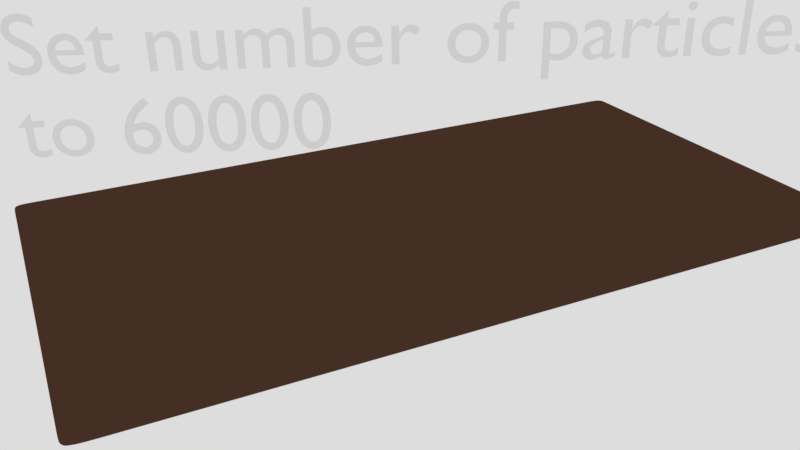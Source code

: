# Source: uploads_files_1957595_carpet.blend  (saved by Blender 2.79.0; exported with 4.5.12 LTS)
import bpy
from mathutils import Matrix  # noqa: F401  (used for matrix-valued properties, if any)

bpy.ops.wm.read_factory_settings(use_empty=True)
scene = bpy.context.scene
scene.name = 'Scene'

# ---- collections
col_collection_1 = bpy.data.collections.new('Collection 1'); scene.collection.children.link(col_collection_1)

# ---- materials (node trees are filled in below, after node groups)
mat_material_004 = bpy.data.materials.new('Material.004')
mat_material_004.alpha_threshold = 0.0
mat_material_004.roughness = 0.5
mat_material_004.line_color = (0.0, 0.0, 0.0, 1.0)
mat_hellbraune_fasern = bpy.data.materials.new('hellbraune fasern')
mat_hellbraune_fasern.alpha_threshold = 0.0
mat_hellbraune_fasern.diffuse_color = (0.5173, 0.4494, 0.3794, 1.0)
mat_hellbraune_fasern.roughness = 0.5
mat_hellbraune_fasern.line_color = (0.0, 0.0, 0.0, 1.0)

# ---- material node trees
mat_material_004.use_nodes = True; mat_material_004.node_tree.nodes.clear()
_N = mat_material_004.node_tree.nodes; _L = mat_material_004.node_tree.links
n0 = _N.new('ShaderNodeOutputMaterial'); n0.name = 'Material Output'; n0.location = (300, 300)
n1 = _N.new('ShaderNodeBsdfDiffuse'); n1.name = 'Diffuse BSDF'; n1.location = (10, 300)
n1.inputs[0].default_value = (0.07851, 0.03724, 0.02303, 1.0)
_L.new(n1.outputs[0], n0.inputs[0])
n0.is_active_output = True
mat_hellbraune_fasern.use_nodes = True; mat_hellbraune_fasern.node_tree.nodes.clear()
_N = mat_hellbraune_fasern.node_tree.nodes; _L = mat_hellbraune_fasern.node_tree.links
n0 = _N.new('ShaderNodeBsdfDiffuse'); n0.name = 'Diffuse BSDF'; n0.location = (10, 300)
n1 = _N.new('ShaderNodeBsdfAnisotropic'); n1.name = 'Glossy BSDF'; n1.location = (14, 169)
n1.distribution = 'BECKMANN'
n1.inputs[1].default_value = 0.6325
n2 = _N.new('ShaderNodeMixShader'); n2.name = 'Mix Shader'; n2.location = (357, 304)
n2.inputs[0].default_value = 0.1
n3 = _N.new('ShaderNodeAddShader'); n3.name = 'Add Shader'; n3.location = (584, 289)
n4 = _N.new('ShaderNodeValToRGB'); n4.name = 'ColorRamp'; n4.location = (-350, 365)
n4.width = 245
while len(n4.color_ramp.elements) > 1: n4.color_ramp.elements.remove(n4.color_ramp.elements[-1])
n4.color_ramp.elements[0].position = 0.02193; n4.color_ramp.elements[0].color = (0.0, 0.0, 0.0, 1.0)
_e = n4.color_ramp.elements.new(0.9956); _e.color = (0.7929, 0.6106, 0.4291, 1.0)
n5 = _N.new('ShaderNodeHairInfo'); n5.name = 'Hair Info'; n5.location = (-549, 339)
n6 = _N.new('ShaderNodeBsdfTranslucent'); n6.name = 'Translucent BSDF'; n6.location = (360, -17)
n7 = _N.new('ShaderNodeValToRGB'); n7.name = 'ColorRamp.001'; n7.location = (-359, 31)
n7.width = 245
while len(n7.color_ramp.elements) > 1: n7.color_ramp.elements.remove(n7.color_ramp.elements[-1])
n7.color_ramp.elements[0].position = 0.4575; n7.color_ramp.elements[0].color = (0.0, 0.0, 0.0, 1.0)
_e = n7.color_ramp.elements.new(1.0); _e.color = (1.0, 0.7863, 0.5788, 1.0)
n8 = _N.new('ShaderNodeBsdfTransparent'); n8.name = 'Transparent BSDF'; n8.location = (588, 144)
n9 = _N.new('ShaderNodeOutputMaterial'); n9.name = 'Material Output'; n9.location = (1004, 316)
n10 = _N.new('ShaderNodeMixShader'); n10.name = 'Mix Shader.001'; n10.location = (817, 279)
n11 = _N.new('ShaderNodeValToRGB'); n11.name = 'ColorRamp.002'; n11.location = (485, 545)
while len(n11.color_ramp.elements) > 1: n11.color_ramp.elements.remove(n11.color_ramp.elements[-1])
n11.color_ramp.elements[0].position = 0.9455; n11.color_ramp.elements[0].color = (0.0, 0.0, 0.0, 1.0)
_e = n11.color_ramp.elements.new(1.0); _e.color = (1.0, 1.0, 1.0, 1.0)
_L.new(n0.outputs[0], n2.inputs[1])
_L.new(n4.outputs[0], n0.inputs[0])
_L.new(n5.outputs[1], n4.inputs[0])
_L.new(n2.outputs[0], n3.inputs[0])
_L.new(n1.outputs[0], n2.inputs[2])
_L.new(n3.outputs[0], n10.inputs[1])
_L.new(n6.outputs[0], n3.inputs[1])
_L.new(n5.outputs[1], n7.inputs[0])
_L.new(n7.outputs[0], n6.inputs[0])
_L.new(n10.outputs[0], n9.inputs[0])
_L.new(n8.outputs[0], n10.inputs[2])
_L.new(n5.outputs[1], n11.inputs[0])
_L.new(n11.outputs[0], n10.inputs[0])
n9.is_active_output = True

# ---- world
world_world = bpy.data.worlds.new('World'); scene.world = world_world
world_world.color = (0.723, 0.723, 0.723)
world_world.use_sun_shadow = False
world_world.sun_shadow_jitter_overblur = 0.0
world_world.cycles.sampling_method = 'MANUAL'

# ---- cameras
cam_camera = bpy.data.cameras.new('Camera')
cam_camera.clip_end = 100.0
cam_camera.lens = 35.0
cam_camera.sensor_width = 32.0
cam_camera.sensor_height = 18.0
cam_camera.ortho_scale = 7.314
cam_camera.dof.focus_distance = 0.0

# ---- lights
light_lamp = bpy.data.lights.new('Lamp', 'POINT')
light_lamp.transmission_factor = 0.0
light_lamp.cutoff_distance = 30.0
light_lamp.energy = 100.0
light_lamp.shadow_buffer_clip_start = 1.001
light_lamp.shadow_soft_size = 0.1
light_lamp.shadow_maximum_resolution = 0.006
light_lamp.use_absolute_resolution = True

# ---- meshes
me_plane_005 = bpy.data.meshes.new('Plane.005')
me_plane_005.from_pydata([(1.0, -1.0, 0.0), (-1.0, -1.0, 0.0), (1.0, 1.0, 0.0), (-1.0, 1.0, 0.0), (0.9512, -1.0, 0.0), (0.9024, -1.0, 0.0), (0.8537, -1.0, 0.0), (0.8049, -1.0, 0.0), (0.7561, -1.0, 0.0), (0.7073, -1.0, 0.0), (0.6585, -1.0, 0.0), (0.6098, -1.0, 0.0), (0.561, -1.0, 0.0), (0.5122, -1.0, 0.0), (0.4634, -1.0, 0.0), (0.4146, -1.0, 0.0), (0.3659, -1.0, 0.0), (0.3171, -1.0, 0.0), (0.2683, -1.0, 0.0), (0.2195, -1.0, 0.0), (0.1707, -1.0, 0.0), (0.122, -1.0, 0.0), (0.07317, -1.0, 0.0), (0.02439, -1.0, 0.0), (-0.02439, -1.0, 0.0), (-0.07317, -1.0, 0.0), (-0.122, -1.0, 0.0), (-0.1707, -1.0, 0.0), (-0.2195, -1.0, 0.0), (-0.2683, -1.0, 0.0), (-0.3171, -1.0, 0.0), (-0.3659, -1.0, 0.0), (-0.4146, -1.0, 0.0), (-0.4634, -1.0, 0.0), (-0.5122, -1.0, 0.0), (-0.561, -1.0, 0.0), (-0.6098, -1.0, 0.0), (-0.6585, -1.0, 0.0), (-0.7073, -1.0, 0.0), (-0.7561, -1.0, 0.0), (-0.8049, -1.0, 0.0), (-0.8537, -1.0, 0.0), (-0.9024, -1.0, 0.0), (-0.9512, -1.0, 0.0), (0.9512, 1.0, 0.0), (0.9024, 1.0, 0.0), (0.8537, 1.0, 0.0), (0.8049, 1.0, 0.0), (0.7561, 1.0, 0.0), (0.7073, 1.0, 0.0), (0.6585, 1.0, 0.0), (0.6098, 1.0, 0.0), (0.561, 1.0, 0.0), (0.5122, 1.0, 0.0), (0.4634, 1.0, 0.0), (0.4146, 1.0, 0.0), (0.3659, 1.0, 0.0), (0.3171, 1.0, 0.0), (0.2683, 1.0, 0.0), (0.2195, 1.0, 0.0), (0.1707, 1.0, 0.0), (0.122, 1.0, 0.0), (0.07317, 1.0, 0.0), (0.02439, 1.0, 0.0), (-0.02439, 1.0, 0.0), (-0.07317, 1.0, 0.0), (-0.122, 1.0, 0.0), (-0.1707, 1.0, 0.0), (-0.2195, 1.0, 0.0), (-0.2683, 1.0, 0.0), (-0.3171, 1.0, 0.0), (-0.3659, 1.0, 0.0), (-0.4146, 1.0, 0.0), (-0.4634, 1.0, 0.0), (-0.5122, 1.0, 0.0), (-0.561, 1.0, 0.0), (-0.6098, 1.0, 0.0), (-0.6585, 1.0, 0.0), (-0.7073, 1.0, 0.0), (-0.7561, 1.0, 0.0), (-0.8049, 1.0, 0.0), (-0.8537, 1.0, 0.0), (-0.9024, 1.0, 0.0), (-0.9512, 1.0, 0.0), (-1.0, 0.9512, 0.0), (-1.0, 0.9024, 0.0), (-1.0, 0.8537, 0.0), (-1.0, 0.8049, 0.0), (-1.0, 0.7561, 0.0), (-1.0, 0.7073, 0.0), (-1.0, 0.6585, 0.0), (-1.0, 0.6098, 0.0), (-1.0, 0.561, 0.0), (-1.0, 0.5122, 0.0), (-1.0, 0.4634, 0.0), (-1.0, 0.4146, 0.0), (-1.0, 0.3659, 0.0), (-1.0, 0.3171, 0.0), (-1.0, 0.2683, 0.0), (-1.0, 0.2195, 0.0), (-1.0, 0.1707, 0.0), (-1.0, 0.122, 0.0), (-1.0, 0.07317, 0.0), (-1.0, 0.02439, 0.0), (-1.0, -0.02439, 0.0), (-1.0, -0.07317, 0.0), (-1.0, -0.122, 0.0), (-1.0, -0.1707, 0.0), (-1.0, -0.2195, 0.0), (-1.0, -0.2683, 0.0), (-1.0, -0.3171, 0.0), (-1.0, -0.3659, 0.0), (-1.0, -0.4146, 0.0), (-1.0, -0.4634, 0.0), (-1.0, -0.5122, 0.0), (-1.0, -0.561, 0.0), (-1.0, -0.6098, 0.0), (-1.0, -0.6585, 0.0), (-1.0, -0.7073, 0.0), (-1.0, -0.7561, 0.0), (-1.0, -0.8049, 0.0), (-1.0, -0.8537, 0.0), (-1.0, -0.9024, 0.0), (-1.0, -0.9512, 0.0), (1.0, -0.9512, 0.0), (1.0, -0.9024, 0.0), (1.0, -0.8537, 0.0), (1.0, -0.8049, 0.0), (1.0, -0.7561, 0.0), (1.0, -0.7073, 0.0), (1.0, -0.6585, 0.0), (1.0, -0.6098, 0.0), (1.0, -0.561, 0.0), (1.0, -0.5122, 0.0), (1.0, -0.4634, 0.0), (1.0, -0.4146, 0.0), (1.0, -0.3659, 0.0), (1.0, -0.3171, 0.0), (1.0, -0.2683, 0.0), (1.0, -0.2195, 0.0), (1.0, -0.1707, 0.0), (1.0, -0.122, 0.0), (1.0, -0.07317, 0.0), (1.0, -0.02439, 0.0), (1.0, 0.02439, 0.0), (1.0, 0.07317, 0.0), (1.0, 0.122, 0.0), (1.0, 0.1707, 0.0), (1.0, 0.2195, 0.0), (1.0, 0.2683, 0.0), (1.0, 0.3171, 0.0), (1.0, 0.3659, 0.0), (1.0, 0.4146, 0.0), (1.0, 0.4634, 0.0), (1.0, 0.5122, 0.0), (1.0, 0.561, 0.0), (1.0, 0.6098, 0.0), (1.0, 0.6585, 0.0), (1.0, 0.7073, 0.0), (1.0, 0.7561, 0.0), (1.0, 0.8049, 0.0), (1.0, 0.8537, 0.0), (1.0, 0.9024, 0.0), (1.0, 0.9512, 0.0), (-0.9512, -0.9512, 0.01384), (-0.9512, -0.9024, 0.01384), (-0.9512, -0.8537, 0.01384), (-0.9512, -0.8049, 0.01384), (-0.9512, -0.7561, 0.01384), (-0.9512, -0.7073, 0.01384), (-0.9512, -0.6585, 0.01384), (-0.9512, -0.6098, 0.01384), (-0.9512, -0.561, 0.01384), (-0.9512, -0.5122, 0.01384), (-0.9512, -0.4634, 0.01384), (-0.9512, -0.4146, 0.01384), (-0.9512, -0.3659, 0.01384), (-0.9512, -0.3171, 0.01384), (-0.9512, -0.2683, 0.01384), (-0.9512, -0.2195, 0.01384), (-0.9512, -0.1707, 0.01384), (-0.9512, -0.122, 0.01384), (-0.9512, -0.07317, 0.01384), (-0.9512, -0.02439, 0.01384), (-0.9512, 0.02439, 0.01384), (-0.9512, 0.07317, 0.01384), (-0.9512, 0.122, 0.01384), (-0.9512, 0.1707, 0.01384), (-0.9512, 0.2195, 0.01384), (-0.9512, 0.2683, 0.01384), (-0.9512, 0.3171, 0.01384), (-0.9512, 0.3659, 0.01384), (-0.9512, 0.4146, 0.01384), (-0.9512, 0.4634, 0.01384), (-0.9512, 0.5122, 0.01384), (-0.9512, 0.561, 0.01384), (-0.9512, 0.6098, 0.01384), (-0.9512, 0.6585, 0.01384), (-0.9512, 0.7073, 0.01384), (-0.9512, 0.7561, 0.01384), (-0.9512, 0.8049, 0.01384), (-0.9512, 0.8537, 0.01384), (-0.9512, 0.9024, 0.01384), (-0.9512, 0.9512, 0.01384), (-0.9024, -0.9512, 0.01384), (-0.9024, -0.9024, 0.01384), (-0.9024, -0.8537, 0.01384), (-0.9024, -0.8049, 0.01384), (-0.9024, -0.7561, 0.01384), (-0.9024, -0.7073, 0.01384), (-0.9024, -0.6585, 0.01384), (-0.9024, -0.6098, 0.01384), (-0.9024, -0.561, 0.01384), (-0.9024, -0.5122, 0.01384), (-0.9024, -0.4634, 0.01384), (-0.9024, -0.4146, 0.01384), (-0.9024, -0.3659, 0.01384), (-0.9024, -0.3171, 0.01384), (-0.9024, -0.2683, 0.01384), (-0.9024, -0.2195, 0.01384), (-0.9024, -0.1707, 0.01384), (-0.9024, -0.122, 0.01384), (-0.9024, -0.07317, 0.01384), (-0.9024, -0.02439, 0.01384), (-0.9024, 0.02439, 0.01384), (-0.9024, 0.07317, 0.01384), (-0.9024, 0.122, 0.01384), (-0.9024, 0.1707, 0.01384), (-0.9024, 0.2195, 0.01384), (-0.9024, 0.2683, 0.01384), (-0.9024, 0.3171, 0.01384), (-0.9024, 0.3659, 0.01384), (-0.9024, 0.4146, 0.01384), (-0.9024, 0.4634, 0.01384), (-0.9024, 0.5122, 0.01384), (-0.9024, 0.561, 0.01384), (-0.9024, 0.6098, 0.01384), (-0.9024, 0.6585, 0.01384), (-0.9024, 0.7073, 0.01384), (-0.9024, 0.7561, 0.01384), (-0.9024, 0.8049, 0.01384), (-0.9024, 0.8537, 0.01384), (-0.9024, 0.9024, 0.01384), (-0.9024, 0.9512, 0.01384), (-0.8537, -0.9512, 0.01384), (-0.8537, -0.9024, 0.01384), (-0.8537, -0.8537, 0.01384), (-0.8537, -0.8049, 0.01384), (-0.8537, -0.7561, 0.01384), (-0.8537, -0.7073, 0.01384), (-0.8537, -0.6585, 0.01384), (-0.8537, -0.6098, 0.01384), (-0.8537, -0.561, 0.01384), (-0.8537, -0.5122, 0.01384), (-0.8537, -0.4634, 0.01384), (-0.8537, -0.4146, 0.01384), (-0.8537, -0.3659, 0.01384), (-0.8537, -0.3171, 0.01384), (-0.8537, -0.2683, 0.01384), (-0.8537, -0.2195, 0.01384), (-0.8537, -0.1707, 0.01384), (-0.8537, -0.122, 0.01384), (-0.8537, -0.07317, 0.01384), (-0.8537, -0.02439, 0.01384), (-0.8537, 0.02439, 0.01384), (-0.8537, 0.07317, 0.01384), (-0.8537, 0.122, 0.01384), (-0.8537, 0.1707, 0.01384), (-0.8537, 0.2195, 0.01384), (-0.8537, 0.2683, 0.01384), (-0.8537, 0.3171, 0.01384), (-0.8537, 0.3659, 0.01384), (-0.8537, 0.4146, 0.01384), (-0.8537, 0.4634, 0.01384), (-0.8537, 0.5122, 0.01384), (-0.8537, 0.561, 0.01384), (-0.8537, 0.6098, 0.01384), (-0.8537, 0.6585, 0.01384), (-0.8537, 0.7073, 0.01384), (-0.8537, 0.7561, 0.01384), (-0.8537, 0.8049, 0.01384), (-0.8537, 0.8537, 0.01384), (-0.8537, 0.9024, 0.01384), (-0.8537, 0.9512, 0.01384), (-0.8049, -0.9512, 0.01384), (-0.8049, -0.9024, 0.01384), (-0.8049, -0.8537, 0.01384), (-0.8049, -0.8049, 0.01384), (-0.8049, -0.7561, 0.01384), (-0.8049, -0.7073, 0.01384), (-0.8049, -0.6585, 0.01384), (-0.8049, -0.6098, 0.01384), (-0.8049, -0.561, 0.01384), (-0.8049, -0.5122, 0.01384), (-0.8049, -0.4634, 0.01384), (-0.8049, -0.4146, 0.01384), (-0.8049, -0.3659, 0.01384), (-0.8049, -0.3171, 0.01384), (-0.8049, -0.2683, 0.01384), (-0.8049, -0.2195, 0.01384), (-0.8049, -0.1707, 0.01384), (-0.8049, -0.122, 0.01384), (-0.8049, -0.07317, 0.01384), (-0.8049, -0.02439, 0.01384), (-0.8049, 0.02439, 0.01384), (-0.8049, 0.07317, 0.01384), (-0.8049, 0.122, 0.01384), (-0.8049, 0.1707, 0.01384), (-0.8049, 0.2195, 0.01384), (-0.8049, 0.2683, 0.01384), (-0.8049, 0.3171, 0.01384), (-0.8049, 0.3659, 0.01384), (-0.8049, 0.4146, 0.01384), (-0.8049, 0.4634, 0.01384), (-0.8049, 0.5122, 0.01384), (-0.8049, 0.561, 0.01384), (-0.8049, 0.6098, 0.01384), (-0.8049, 0.6585, 0.01384), (-0.8049, 0.7073, 0.01384), (-0.8049, 0.7561, 0.01384), (-0.8049, 0.8049, 0.01384), (-0.8049, 0.8537, 0.01384), (-0.8049, 0.9024, 0.01384), (-0.8049, 0.9512, 0.01384), (-0.7561, -0.9512, 0.01384), (-0.7561, -0.9024, 0.01384), (-0.7561, -0.8537, 0.01384), (-0.7561, -0.8049, 0.01384), (-0.7561, -0.7561, 0.01384), (-0.7561, -0.7073, 0.01384), (-0.7561, -0.6585, 0.01384), (-0.7561, -0.6098, 0.01384), (-0.7561, -0.561, 0.01384), (-0.7561, -0.5122, 0.01384), (-0.7561, -0.4634, 0.01384), (-0.7561, -0.4146, 0.01384), (-0.7561, -0.3659, 0.01384), (-0.7561, -0.3171, 0.01384), (-0.7561, -0.2683, 0.01384), (-0.7561, -0.2195, 0.01384), (-0.7561, -0.1707, 0.01384), (-0.7561, -0.122, 0.01384), (-0.7561, -0.07317, 0.01384), (-0.7561, -0.02439, 0.01384), (-0.7561, 0.02439, 0.01384), (-0.7561, 0.07317, 0.01384), (-0.7561, 0.122, 0.01384), (-0.7561, 0.1707, 0.01384), (-0.7561, 0.2195, 0.01384), (-0.7561, 0.2683, 0.01384), (-0.7561, 0.3171, 0.01384), (-0.7561, 0.3659, 0.01384), (-0.7561, 0.4146, 0.01384), (-0.7561, 0.4634, 0.01384), (-0.7561, 0.5122, 0.01384), (-0.7561, 0.561, 0.01384), (-0.7561, 0.6098, 0.01384), (-0.7561, 0.6585, 0.01384), (-0.7561, 0.7073, 0.01384), (-0.7561, 0.7561, 0.01384), (-0.7561, 0.8049, 0.01384), (-0.7561, 0.8537, 0.01384), (-0.7561, 0.9024, 0.01384), (-0.7561, 0.9512, 0.01384), (-0.7073, -0.9512, 0.01384), (-0.7073, -0.9024, 0.01384), (-0.7073, -0.8537, 0.01384), (-0.7073, -0.8049, 0.01384), (-0.7073, -0.7561, 0.01384), (-0.7073, -0.7073, 0.01384), (-0.7073, -0.6585, 0.01384), (-0.7073, -0.6098, 0.01384), (-0.7073, -0.561, 0.01384), (-0.7073, -0.5122, 0.01384), (-0.7073, -0.4634, 0.01384), (-0.7073, -0.4146, 0.01384), (-0.7073, -0.3659, 0.01384), (-0.7073, -0.3171, 0.01384), (-0.7073, -0.2683, 0.01384), (-0.7073, -0.2195, 0.01384), (-0.7073, -0.1707, 0.01384), (-0.7073, -0.122, 0.01384), (-0.7073, -0.07317, 0.01384), (-0.7073, -0.02439, 0.01384), (-0.7073, 0.02439, 0.01384), (-0.7073, 0.07317, 0.01384), (-0.7073, 0.122, 0.01384), (-0.7073, 0.1707, 0.01384), (-0.7073, 0.2195, 0.01384), (-0.7073, 0.2683, 0.01384), (-0.7073, 0.3171, 0.01384), (-0.7073, 0.3659, 0.01384), (-0.7073, 0.4146, 0.01384), (-0.7073, 0.4634, 0.01384), (-0.7073, 0.5122, 0.01384), (-0.7073, 0.561, 0.01384), (-0.7073, 0.6098, 0.01384), (-0.7073, 0.6585, 0.01384), (-0.7073, 0.7073, 0.01384), (-0.7073, 0.7561, 0.01384), (-0.7073, 0.8049, 0.01384), (-0.7073, 0.8537, 0.01384), (-0.7073, 0.9024, 0.01384), (-0.7073, 0.9512, 0.01384), (-0.6585, -0.9512, 0.01384), (-0.6585, -0.9024, 0.01384), (-0.6585, -0.8537, 0.01384), (-0.6585, -0.8049, 0.01384), (-0.6585, -0.7561, 0.01384), (-0.6585, -0.7073, 0.01384), (-0.6585, -0.6585, 0.01384), (-0.6585, -0.6098, 0.01384), (-0.6585, -0.561, 0.01384), (-0.6585, -0.5122, 0.01384), (-0.6585, -0.4634, 0.01384), (-0.6585, -0.4146, 0.01384), (-0.6585, -0.3659, 0.01384), (-0.6585, -0.3171, 0.01384), (-0.6585, -0.2683, 0.01384), (-0.6585, -0.2195, 0.01384), (-0.6585, -0.1707, 0.01384), (-0.6585, -0.122, 0.01384), (-0.6585, -0.07317, 0.01384), (-0.6585, -0.02439, 0.01384), (-0.6585, 0.02439, 0.01384), (-0.6585, 0.07317, 0.01384), (-0.6585, 0.122, 0.01384), (-0.6585, 0.1707, 0.01384), (-0.6585, 0.2195, 0.01384), (-0.6585, 0.2683, 0.01384), (-0.6585, 0.3171, 0.01384), (-0.6585, 0.3659, 0.01384), (-0.6585, 0.4146, 0.01384), (-0.6585, 0.4634, 0.01384), (-0.6585, 0.5122, 0.01384), (-0.6585, 0.561, 0.01384), (-0.6585, 0.6098, 0.01384), (-0.6585, 0.6585, 0.01384), (-0.6585, 0.7073, 0.01384), (-0.6585, 0.7561, 0.01384), (-0.6585, 0.8049, 0.01384), (-0.6585, 0.8537, 0.01384), (-0.6585, 0.9024, 0.01384), (-0.6585, 0.9512, 0.01384), (-0.6098, -0.9512, 0.01384), (-0.6098, -0.9024, 0.01384), (-0.6098, -0.8537, 0.01384), (-0.6098, -0.8049, 0.01384), (-0.6098, -0.7561, 0.01384), (-0.6098, -0.7073, 0.01384), (-0.6098, -0.6585, 0.01384), (-0.6098, -0.6098, 0.01384), (-0.6098, -0.561, 0.01384), (-0.6098, -0.5122, 0.01384), (-0.6098, -0.4634, 0.01384), (-0.6098, -0.4146, 0.01384), (-0.6098, -0.3659, 0.01384), (-0.6098, -0.3171, 0.01384), (-0.6098, -0.2683, 0.01384), (-0.6098, -0.2195, 0.01384), (-0.6098, -0.1707, 0.01384), (-0.6098, -0.122, 0.01384), (-0.6098, -0.07317, 0.01384), (-0.6098, -0.02439, 0.01384), (-0.6098, 0.02439, 0.01384), (-0.6098, 0.07317, 0.01384), (-0.6098, 0.122, 0.01384), (-0.6098, 0.1707, 0.01384), (-0.6098, 0.2195, 0.01384), (-0.6098, 0.2683, 0.01384), (-0.6098, 0.3171, 0.01384), (-0.6098, 0.3659, 0.01384), (-0.6098, 0.4146, 0.01384), (-0.6098, 0.4634, 0.01384), (-0.6098, 0.5122, 0.01384), (-0.6098, 0.561, 0.01384), (-0.6098, 0.6098, 0.01384), (-0.6098, 0.6585, 0.01384), (-0.6098, 0.7073, 0.01384), (-0.6098, 0.7561, 0.01384), (-0.6098, 0.8049, 0.01384), (-0.6098, 0.8537, 0.01384), (-0.6098, 0.9024, 0.01384), (-0.6098, 0.9512, 0.01384), (-0.561, -0.9512, 0.01384), (-0.561, -0.9024, 0.01384), (-0.561, -0.8537, 0.01384), (-0.561, -0.8049, 0.01384), (-0.561, -0.7561, 0.01384), (-0.561, -0.7073, 0.01384), (-0.561, -0.6585, 0.01384), (-0.561, -0.6098, 0.01384), (-0.561, -0.561, 0.01384), (-0.561, -0.5122, 0.01384), (-0.561, -0.4634, 0.01384), (-0.561, -0.4146, 0.01384), (-0.561, -0.3659, 0.01384), (-0.561, -0.3171, 0.01384), (-0.561, -0.2683, 0.01384), (-0.561, -0.2195, 0.01384), (-0.561, -0.1707, 0.01384), (-0.561, -0.122, 0.01384), (-0.561, -0.07317, 0.01384), (-0.561, -0.02439, 0.01384), (-0.561, 0.02439, 0.01384), (-0.561, 0.07317, 0.01384), (-0.561, 0.122, 0.01384), (-0.561, 0.1707, 0.01384), (-0.561, 0.2195, 0.01384), (-0.561, 0.2683, 0.01384), (-0.561, 0.3171, 0.01384), (-0.561, 0.3659, 0.01384), (-0.561, 0.4146, 0.01384), (-0.561, 0.4634, 0.01384), (-0.561, 0.5122, 0.01384), (-0.561, 0.561, 0.01384), (-0.561, 0.6098, 0.01384), (-0.561, 0.6585, 0.01384), (-0.561, 0.7073, 0.01384), (-0.561, 0.7561, 0.01384), (-0.561, 0.8049, 0.01384), (-0.561, 0.8537, 0.01384), (-0.561, 0.9024, 0.01384), (-0.561, 0.9512, 0.01384), (-0.5122, -0.9512, 0.01384), (-0.5122, -0.9024, 0.01384), (-0.5122, -0.8537, 0.01384), (-0.5122, -0.8049, 0.01384), (-0.5122, -0.7561, 0.01384), (-0.5122, -0.7073, 0.01384), (-0.5122, -0.6585, 0.01384), (-0.5122, -0.6098, 0.01384), (-0.5122, -0.561, 0.01384), (-0.5122, -0.5122, 0.01384), (-0.5122, -0.4634, 0.01384), (-0.5122, -0.4146, 0.01384), (-0.5122, -0.3659, 0.01384), (-0.5122, -0.3171, 0.01384), (-0.5122, -0.2683, 0.01384), (-0.5122, -0.2195, 0.01384), (-0.5122, -0.1707, 0.01384), (-0.5122, -0.122, 0.01384), (-0.5122, -0.07317, 0.01384), (-0.5122, -0.02439, 0.01384), (-0.5122, 0.02439, 0.01384), (-0.5122, 0.07317, 0.01384), (-0.5122, 0.122, 0.01384), (-0.5122, 0.1707, 0.01384), (-0.5122, 0.2195, 0.01384), (-0.5122, 0.2683, 0.01384), (-0.5122, 0.3171, 0.01384), (-0.5122, 0.3659, 0.01384), (-0.5122, 0.4146, 0.01384), (-0.5122, 0.4634, 0.01384), (-0.5122, 0.5122, 0.01384), (-0.5122, 0.561, 0.01384), (-0.5122, 0.6098, 0.01384), (-0.5122, 0.6585, 0.01384), (-0.5122, 0.7073, 0.01384), (-0.5122, 0.7561, 0.01384), (-0.5122, 0.8049, 0.01384), (-0.5122, 0.8537, 0.01384), (-0.5122, 0.9024, 0.01384), (-0.5122, 0.9512, 0.01384), (-0.4634, -0.9512, 0.01384), (-0.4634, -0.9024, 0.01384), (-0.4634, -0.8537, 0.01384), (-0.4634, -0.8049, 0.01384), (-0.4634, -0.7561, 0.01384), (-0.4634, -0.7073, 0.01384), (-0.4634, -0.6585, 0.01384), (-0.4634, -0.6098, 0.01384), (-0.4634, -0.561, 0.01384), (-0.4634, -0.5122, 0.01384), (-0.4634, -0.4634, 0.01384), (-0.4634, -0.4146, 0.01384), (-0.4634, -0.3659, 0.01384), (-0.4634, -0.3171, 0.01384), (-0.4634, -0.2683, 0.01384), (-0.4634, -0.2195, 0.01384), (-0.4634, -0.1707, 0.01384), (-0.4634, -0.122, 0.01384), (-0.4634, -0.07317, 0.01384), (-0.4634, -0.02439, 0.01384), (-0.4634, 0.02439, 0.01384), (-0.4634, 0.07317, 0.01384), (-0.4634, 0.122, 0.01384), (-0.4634, 0.1707, 0.01384), (-0.4634, 0.2195, 0.01384), (-0.4634, 0.2683, 0.01384), (-0.4634, 0.3171, 0.01384), (-0.4634, 0.3659, 0.01384), (-0.4634, 0.4146, 0.01384), (-0.4634, 0.4634, 0.01384), (-0.4634, 0.5122, 0.01384), (-0.4634, 0.561, 0.01384), (-0.4634, 0.6098, 0.01384), (-0.4634, 0.6585, 0.01384), (-0.4634, 0.7073, 0.01384), (-0.4634, 0.7561, 0.01384), (-0.4634, 0.8049, 0.01384), (-0.4634, 0.8537, 0.01384), (-0.4634, 0.9024, 0.01384), (-0.4634, 0.9512, 0.01384), (-0.4146, -0.9512, 0.01384), (-0.4146, -0.9024, 0.01384), (-0.4146, -0.8537, 0.01384), (-0.4146, -0.8049, 0.01384), (-0.4146, -0.7561, 0.01384), (-0.4146, -0.7073, 0.01384), (-0.4146, -0.6585, 0.01384), (-0.4146, -0.6098, 0.01384), (-0.4146, -0.561, 0.01384), (-0.4146, -0.5122, 0.01384), (-0.4146, -0.4634, 0.01384), (-0.4146, -0.4146, 0.01384), (-0.4146, -0.3659, 0.01384), (-0.4146, -0.3171, 0.01384), (-0.4146, -0.2683, 0.01384), (-0.4146, -0.2195, 0.01384), (-0.4146, -0.1707, 0.01384), (-0.4146, -0.122, 0.01384), (-0.4146, -0.07317, 0.01384), (-0.4146, -0.02439, 0.01384), (-0.4146, 0.02439, 0.01384), (-0.4146, 0.07317, 0.01384), (-0.4146, 0.122, 0.01384), (-0.4146, 0.1707, 0.01384), (-0.4146, 0.2195, 0.01384), (-0.4146, 0.2683, 0.01384), (-0.4146, 0.3171, 0.01384), (-0.4146, 0.3659, 0.01384), (-0.4146, 0.4146, 0.01384), (-0.4146, 0.4634, 0.01384), (-0.4146, 0.5122, 0.01384), (-0.4146, 0.561, 0.01384), (-0.4146, 0.6098, 0.01384), (-0.4146, 0.6585, 0.01384), (-0.4146, 0.7073, 0.01384), (-0.4146, 0.7561, 0.01384), (-0.4146, 0.8049, 0.01384), (-0.4146, 0.8537, 0.01384), (-0.4146, 0.9024, 0.01384), (-0.4146, 0.9512, 0.01384), (-0.3659, -0.9512, 0.01384), (-0.3659, -0.9024, 0.01384), (-0.3659, -0.8537, 0.01384), (-0.3659, -0.8049, 0.01384), (-0.3659, -0.7561, 0.01384), (-0.3659, -0.7073, 0.01384), (-0.3659, -0.6585, 0.01384), (-0.3659, -0.6098, 0.01384), (-0.3659, -0.561, 0.01384), (-0.3659, -0.5122, 0.01384), (-0.3659, -0.4634, 0.01384), (-0.3659, -0.4146, 0.01384), (-0.3659, -0.3659, 0.01384), (-0.3659, -0.3171, 0.01384), (-0.3659, -0.2683, 0.01384), (-0.3659, -0.2195, 0.01384), (-0.3659, -0.1707, 0.01384), (-0.3659, -0.122, 0.01384), (-0.3659, -0.07317, 0.01384), (-0.3659, -0.02439, 0.01384), (-0.3659, 0.02439, 0.01384), (-0.3659, 0.07317, 0.01384), (-0.3659, 0.122, 0.01384), (-0.3659, 0.1707, 0.01384), (-0.3659, 0.2195, 0.01384), (-0.3659, 0.2683, 0.01384), (-0.3659, 0.3171, 0.01384), (-0.3659, 0.3659, 0.01384), (-0.3659, 0.4146, 0.01384), (-0.3659, 0.4634, 0.01384), (-0.3659, 0.5122, 0.01384), (-0.3659, 0.561, 0.01384), (-0.3659, 0.6098, 0.01384), (-0.3659, 0.6585, 0.01384), (-0.3659, 0.7073, 0.01384), (-0.3659, 0.7561, 0.01384), (-0.3659, 0.8049, 0.01384), (-0.3659, 0.8537, 0.01384), (-0.3659, 0.9024, 0.01384), (-0.3659, 0.9512, 0.01384), (-0.3171, -0.9512, 0.01384), (-0.3171, -0.9024, 0.01384), (-0.3171, -0.8537, 0.01384), (-0.3171, -0.8049, 0.01384), (-0.3171, -0.7561, 0.01384), (-0.3171, -0.7073, 0.01384), (-0.3171, -0.6585, 0.01384), (-0.3171, -0.6098, 0.01384), (-0.3171, -0.561, 0.01384), (-0.3171, -0.5122, 0.01384), (-0.3171, -0.4634, 0.01384), (-0.3171, -0.4146, 0.01384), (-0.3171, -0.3659, 0.01384), (-0.3171, -0.3171, 0.01384), (-0.3171, -0.2683, 0.01384), (-0.3171, -0.2195, 0.01384), (-0.3171, -0.1707, 0.01384), (-0.3171, -0.122, 0.01384), (-0.3171, -0.07317, 0.01384), (-0.3171, -0.02439, 0.01384), (-0.3171, 0.02439, 0.01384), (-0.3171, 0.07317, 0.01384), (-0.3171, 0.122, 0.01384), (-0.3171, 0.1707, 0.01384), (-0.3171, 0.2195, 0.01384), (-0.3171, 0.2683, 0.01384), (-0.3171, 0.3171, 0.01384), (-0.3171, 0.3659, 0.01384), (-0.3171, 0.4146, 0.01384), (-0.3171, 0.4634, 0.01384), (-0.3171, 0.5122, 0.01384), (-0.3171, 0.561, 0.01384), (-0.3171, 0.6098, 0.01384), (-0.3171, 0.6585, 0.01384), (-0.3171, 0.7073, 0.01384), (-0.3171, 0.7561, 0.01384), (-0.3171, 0.8049, 0.01384), (-0.3171, 0.8537, 0.01384), (-0.3171, 0.9024, 0.01384), (-0.3171, 0.9512, 0.01384), (-0.2683, -0.9512, 0.01384), (-0.2683, -0.9024, 0.01384), (-0.2683, -0.8537, 0.01384), (-0.2683, -0.8049, 0.01384), (-0.2683, -0.7561, 0.01384), (-0.2683, -0.7073, 0.01384), (-0.2683, -0.6585, 0.01384), (-0.2683, -0.6098, 0.01384), (-0.2683, -0.561, 0.01384), (-0.2683, -0.5122, 0.01384), (-0.2683, -0.4634, 0.01384), (-0.2683, -0.4146, 0.01384), (-0.2683, -0.3659, 0.01384), (-0.2683, -0.3171, 0.01384), (-0.2683, -0.2683, 0.01384), (-0.2683, -0.2195, 0.01384), (-0.2683, -0.1707, 0.01384), (-0.2683, -0.122, 0.01384), (-0.2683, -0.07317, 0.01384), (-0.2683, -0.02439, 0.01384), (-0.2683, 0.02439, 0.01384), (-0.2683, 0.07317, 0.01384), (-0.2683, 0.122, 0.01384), (-0.2683, 0.1707, 0.01384), (-0.2683, 0.2195, 0.01384), (-0.2683, 0.2683, 0.01384), (-0.2683, 0.3171, 0.01384), (-0.2683, 0.3659, 0.01384), (-0.2683, 0.4146, 0.01384), (-0.2683, 0.4634, 0.01384), (-0.2683, 0.5122, 0.01384), (-0.2683, 0.561, 0.01384), (-0.2683, 0.6098, 0.01384), (-0.2683, 0.6585, 0.01384), (-0.2683, 0.7073, 0.01384), (-0.2683, 0.7561, 0.01384), (-0.2683, 0.8049, 0.01384), (-0.2683, 0.8537, 0.01384), (-0.2683, 0.9024, 0.01384), (-0.2683, 0.9512, 0.01384), (-0.2195, -0.9512, 0.01384), (-0.2195, -0.9024, 0.01384), (-0.2195, -0.8537, 0.01384), (-0.2195, -0.8049, 0.01384), (-0.2195, -0.7561, 0.01384), (-0.2195, -0.7073, 0.01384), (-0.2195, -0.6585, 0.01384), (-0.2195, -0.6098, 0.01384), (-0.2195, -0.561, 0.01384), (-0.2195, -0.5122, 0.01384), (-0.2195, -0.4634, 0.01384), (-0.2195, -0.4146, 0.01384), (-0.2195, -0.3659, 0.01384), (-0.2195, -0.3171, 0.01384), (-0.2195, -0.2683, 0.01384), (-0.2195, -0.2195, 0.01384), (-0.2195, -0.1707, 0.01384), (-0.2195, -0.122, 0.01384), (-0.2195, -0.07317, 0.01384), (-0.2195, -0.02439, 0.01384), (-0.2195, 0.02439, 0.01384), (-0.2195, 0.07317, 0.01384), (-0.2195, 0.122, 0.01384), (-0.2195, 0.1707, 0.01384), (-0.2195, 0.2195, 0.01384), (-0.2195, 0.2683, 0.01384), (-0.2195, 0.3171, 0.01384), (-0.2195, 0.3659, 0.01384), (-0.2195, 0.4146, 0.01384), (-0.2195, 0.4634, 0.01384), (-0.2195, 0.5122, 0.01384), (-0.2195, 0.561, 0.01384), (-0.2195, 0.6098, 0.01384), (-0.2195, 0.6585, 0.01384), (-0.2195, 0.7073, 0.01384), (-0.2195, 0.7561, 0.01384), (-0.2195, 0.8049, 0.01384), (-0.2195, 0.8537, 0.01384), (-0.2195, 0.9024, 0.01384), (-0.2195, 0.9512, 0.01384), (-0.1707, -0.9512, 0.01384), (-0.1707, -0.9024, 0.01384), (-0.1707, -0.8537, 0.01384), (-0.1707, -0.8049, 0.01384), (-0.1707, -0.7561, 0.01384), (-0.1707, -0.7073, 0.01384), (-0.1707, -0.6585, 0.01384), (-0.1707, -0.6098, 0.01384), (-0.1707, -0.561, 0.01384), (-0.1707, -0.5122, 0.01384), (-0.1707, -0.4634, 0.01384), (-0.1707, -0.4146, 0.01384), (-0.1707, -0.3659, 0.01384), (-0.1707, -0.3171, 0.01384), (-0.1707, -0.2683, 0.01384), (-0.1707, -0.2195, 0.01384), (-0.1707, -0.1707, 0.01384), (-0.1707, -0.122, 0.01384), (-0.1707, -0.07317, 0.01384), (-0.1707, -0.02439, 0.01384), (-0.1707, 0.02439, 0.01384), (-0.1707, 0.07317, 0.01384), (-0.1707, 0.122, 0.01384), (-0.1707, 0.1707, 0.01384), (-0.1707, 0.2195, 0.01384), (-0.1707, 0.2683, 0.01384), (-0.1707, 0.3171, 0.01384), (-0.1707, 0.3659, 0.01384), (-0.1707, 0.4146, 0.01384), (-0.1707, 0.4634, 0.01384), (-0.1707, 0.5122, 0.01384), (-0.1707, 0.561, 0.01384), (-0.1707, 0.6098, 0.01384), (-0.1707, 0.6585, 0.01384), (-0.1707, 0.7073, 0.01384), (-0.1707, 0.7561, 0.01384), (-0.1707, 0.8049, 0.01384), (-0.1707, 0.8537, 0.01384), (-0.1707, 0.9024, 0.01384), (-0.1707, 0.9512, 0.01384), (-0.122, -0.9512, 0.01384), (-0.122, -0.9024, 0.01384), (-0.122, -0.8537, 0.01384), (-0.122, -0.8049, 0.01384), (-0.122, -0.7561, 0.01384), (-0.122, -0.7073, 0.01384), (-0.122, -0.6585, 0.01384), (-0.122, -0.6098, 0.01384), (-0.122, -0.561, 0.01384), (-0.122, -0.5122, 0.01384), (-0.122, -0.4634, 0.01384), (-0.122, -0.4146, 0.01384), (-0.122, -0.3659, 0.01384), (-0.122, -0.3171, 0.01384), (-0.122, -0.2683, 0.01384), (-0.122, -0.2195, 0.01384), (-0.122, -0.1707, 0.01384), (-0.122, -0.122, 0.01384), (-0.122, -0.07317, 0.01384), (-0.122, -0.02439, 0.01384), (-0.122, 0.02439, 0.01384), (-0.122, 0.07317, 0.01384), (-0.122, 0.122, 0.01384), (-0.122, 0.1707, 0.01384), (-0.122, 0.2195, 0.01384), (-0.122, 0.2683, 0.01384), (-0.122, 0.3171, 0.01384), (-0.122, 0.3659, 0.01384), (-0.122, 0.4146, 0.01384), (-0.122, 0.4634, 0.01384), (-0.122, 0.5122, 0.01384), (-0.122, 0.561, 0.01384), (-0.122, 0.6098, 0.01384), (-0.122, 0.6585, 0.01384), (-0.122, 0.7073, 0.01384), (-0.122, 0.7561, 0.01384), (-0.122, 0.8049, 0.01384), (-0.122, 0.8537, 0.01384), (-0.122, 0.9024, 0.01384), (-0.122, 0.9512, 0.01384), (-0.07317, -0.9512, 0.01384), (-0.07317, -0.9024, 0.01384), (-0.07317, -0.8537, 0.01384), (-0.07317, -0.8049, 0.01384), (-0.07317, -0.7561, 0.01384), (-0.07317, -0.7073, 0.01384), (-0.07317, -0.6585, 0.01384), (-0.07317, -0.6098, 0.01384), (-0.07317, -0.561, 0.01384), (-0.07317, -0.5122, 0.01384), (-0.07317, -0.4634, 0.01384), (-0.07317, -0.4146, 0.01384), (-0.07317, -0.3659, 0.01384), (-0.07317, -0.3171, 0.01384), (-0.07317, -0.2683, 0.01384), (-0.07317, -0.2195, 0.01384), (-0.07317, -0.1707, 0.01384), (-0.07317, -0.122, 0.01384), (-0.07317, -0.07317, 0.01384), (-0.07317, -0.02439, 0.01384), (-0.07317, 0.02439, 0.01384), (-0.07317, 0.07317, 0.01384), (-0.07317, 0.122, 0.01384), (-0.07317, 0.1707, 0.01384), (-0.07317, 0.2195, 0.01384), (-0.07317, 0.2683, 0.01384), (-0.07317, 0.3171, 0.01384), (-0.07317, 0.3659, 0.01384), (-0.07317, 0.4146, 0.01384), (-0.07317, 0.4634, 0.01384), (-0.07317, 0.5122, 0.01384), (-0.07317, 0.561, 0.01384), (-0.07317, 0.6098, 0.01384), (-0.07317, 0.6585, 0.01384), (-0.07317, 0.7073, 0.01384), (-0.07317, 0.7561, 0.01384), (-0.07317, 0.8049, 0.01384), (-0.07317, 0.8537, 0.01384), (-0.07317, 0.9024, 0.01384), (-0.07317, 0.9512, 0.01384), (-0.02439, -0.9512, 0.01384), (-0.02439, -0.9024, 0.01384), (-0.02439, -0.8537, 0.01384), (-0.02439, -0.8049, 0.01384), (-0.02439, -0.7561, 0.01384), (-0.02439, -0.7073, 0.01384), (-0.02439, -0.6585, 0.01384), (-0.02439, -0.6098, 0.01384), (-0.02439, -0.561, 0.01384), (-0.02439, -0.5122, 0.01384), (-0.02439, -0.4634, 0.01384), (-0.02439, -0.4146, 0.01384), (-0.02439, -0.3659, 0.01384), (-0.02439, -0.3171, 0.01384), (-0.02439, -0.2683, 0.01384), (-0.02439, -0.2195, 0.01384), (-0.02439, -0.1707, 0.01384), (-0.02439, -0.122, 0.01384), (-0.02439, -0.07317, 0.01384), (-0.02439, -0.02439, 0.01384), (-0.02439, 0.02439, 0.01384), (-0.02439, 0.07317, 0.01384), (-0.02439, 0.122, 0.01384), (-0.02439, 0.1707, 0.01384), (-0.02439, 0.2195, 0.01384), (-0.02439, 0.2683, 0.01384), (-0.02439, 0.3171, 0.01384), (-0.02439, 0.3659, 0.01384), (-0.02439, 0.4146, 0.01384), (-0.02439, 0.4634, 0.01384), (-0.02439, 0.5122, 0.01384), (-0.02439, 0.561, 0.01384), (-0.02439, 0.6098, 0.01384), (-0.02439, 0.6585, 0.01384), (-0.02439, 0.7073, 0.01384), (-0.02439, 0.7561, 0.01384), (-0.02439, 0.8049, 0.01384), (-0.02439, 0.8537, 0.01384), (-0.02439, 0.9024, 0.01384), (-0.02439, 0.9512, 0.01384), (0.02439, -0.9512, 0.01384), (0.02439, -0.9024, 0.01384), (0.02439, -0.8537, 0.01384), (0.02439, -0.8049, 0.01384), (0.02439, -0.7561, 0.01384), (0.02439, -0.7073, 0.01384), (0.02439, -0.6585, 0.01384), (0.02439, -0.6098, 0.01384), (0.02439, -0.561, 0.01384), (0.02439, -0.5122, 0.01384), (0.02439, -0.4634, 0.01384), (0.02439, -0.4146, 0.01384), (0.02439, -0.3659, 0.01384), (0.02439, -0.3171, 0.01384), (0.02439, -0.2683, 0.01384), (0.02439, -0.2195, 0.01384), (0.02439, -0.1707, 0.01384), (0.02439, -0.122, 0.01384), (0.02439, -0.07317, 0.01384), (0.02439, -0.02439, 0.01384), (0.02439, 0.02439, 0.01384), (0.02439, 0.07317, 0.01384), (0.02439, 0.122, 0.01384), (0.02439, 0.1707, 0.01384), (0.02439, 0.2195, 0.01384), (0.02439, 0.2683, 0.01384), (0.02439, 0.3171, 0.01384), (0.02439, 0.3659, 0.01384), (0.02439, 0.4146, 0.01384), (0.02439, 0.4634, 0.01384), (0.02439, 0.5122, 0.01384), (0.02439, 0.561, 0.01384), (0.02439, 0.6098, 0.01384), (0.02439, 0.6585, 0.01384), (0.02439, 0.7073, 0.01384), (0.02439, 0.7561, 0.01384), (0.02439, 0.8049, 0.01384), (0.02439, 0.8537, 0.01384), (0.02439, 0.9024, 0.01384), (0.02439, 0.9512, 0.01384), (0.07317, -0.9512, 0.01384), (0.07317, -0.9024, 0.01384), (0.07317, -0.8537, 0.01384), (0.07317, -0.8049, 0.01384), (0.07317, -0.7561, 0.01384), (0.07317, -0.7073, 0.01384), (0.07317, -0.6585, 0.01384), (0.07317, -0.6098, 0.01384), (0.07317, -0.561, 0.01384), (0.07317, -0.5122, 0.01384), (0.07317, -0.4634, 0.01384), (0.07317, -0.4146, 0.01384), (0.07317, -0.3659, 0.01384), (0.07317, -0.3171, 0.01384), (0.07317, -0.2683, 0.01384), (0.07317, -0.2195, 0.01384), (0.07317, -0.1707, 0.01384), (0.07317, -0.122, 0.01384), (0.07317, -0.07317, 0.01384), (0.07317, -0.02439, 0.01384), (0.07317, 0.02439, 0.01384), (0.07317, 0.07317, 0.01384), (0.07317, 0.122, 0.01384), (0.07317, 0.1707, 0.01384), (0.07317, 0.2195, 0.01384), (0.07317, 0.2683, 0.01384), (0.07317, 0.3171, 0.01384), (0.07317, 0.3659, 0.01384), (0.07317, 0.4146, 0.01384), (0.07317, 0.4634, 0.01384), (0.07317, 0.5122, 0.01384), (0.07317, 0.561, 0.01384), (0.07317, 0.6098, 0.01384), (0.07317, 0.6585, 0.01384), (0.07317, 0.7073, 0.01384), (0.07317, 0.7561, 0.01384), (0.07317, 0.8049, 0.01384), (0.07317, 0.8537, 0.01384), (0.07317, 0.9024, 0.01384), (0.07317, 0.9512, 0.01384), (0.122, -0.9512, 0.01384), (0.122, -0.9024, 0.01384), (0.122, -0.8537, 0.01384), (0.122, -0.8049, 0.01384), (0.122, -0.7561, 0.01384), (0.122, -0.7073, 0.01384), (0.122, -0.6585, 0.01384), (0.122, -0.6098, 0.01384), (0.122, -0.561, 0.01384), (0.122, -0.5122, 0.01384), (0.122, -0.4634, 0.01384), (0.122, -0.4146, 0.01384), (0.122, -0.3659, 0.01384), (0.122, -0.3171, 0.01384), (0.122, -0.2683, 0.01384), (0.122, -0.2195, 0.01384), (0.122, -0.1707, 0.01384), (0.122, -0.122, 0.01384), (0.122, -0.07317, 0.01384), (0.122, -0.02439, 0.01384), (0.122, 0.02439, 0.01384), (0.122, 0.07317, 0.01384), (0.122, 0.122, 0.01384), (0.122, 0.1707, 0.01384), (0.122, 0.2195, 0.01384), (0.122, 0.2683, 0.01384), (0.122, 0.3171, 0.01384), (0.122, 0.3659, 0.01384), (0.122, 0.4146, 0.01384), (0.122, 0.4634, 0.01384), (0.122, 0.5122, 0.01384), (0.122, 0.561, 0.01384), (0.122, 0.6098, 0.01384), (0.122, 0.6585, 0.01384), (0.122, 0.7073, 0.01384), (0.122, 0.7561, 0.01384), (0.122, 0.8049, 0.01384), (0.122, 0.8537, 0.01384), (0.122, 0.9024, 0.01384), (0.122, 0.9512, 0.01384), (0.1707, -0.9512, 0.01384), (0.1707, -0.9024, 0.01384), (0.1707, -0.8537, 0.01384), (0.1707, -0.8049, 0.01384), (0.1707, -0.7561, 0.01384), (0.1707, -0.7073, 0.01384), (0.1707, -0.6585, 0.01384), (0.1707, -0.6098, 0.01384), (0.1707, -0.561, 0.01384), (0.1707, -0.5122, 0.01384), (0.1707, -0.4634, 0.01384), (0.1707, -0.4146, 0.01384), (0.1707, -0.3659, 0.01384), (0.1707, -0.3171, 0.01384), (0.1707, -0.2683, 0.01384), (0.1707, -0.2195, 0.01384), (0.1707, -0.1707, 0.01384), (0.1707, -0.122, 0.01384), (0.1707, -0.07317, 0.01384), (0.1707, -0.02439, 0.01384), (0.1707, 0.02439, 0.01384), (0.1707, 0.07317, 0.01384), (0.1707, 0.122, 0.01384), (0.1707, 0.1707, 0.01384), (0.1707, 0.2195, 0.01384), (0.1707, 0.2683, 0.01384), (0.1707, 0.3171, 0.01384), (0.1707, 0.3659, 0.01384), (0.1707, 0.4146, 0.01384), (0.1707, 0.4634, 0.01384), (0.1707, 0.5122, 0.01384), (0.1707, 0.561, 0.01384), (0.1707, 0.6098, 0.01384), (0.1707, 0.6585, 0.01384), (0.1707, 0.7073, 0.01384), (0.1707, 0.7561, 0.01384), (0.1707, 0.8049, 0.01384), (0.1707, 0.8537, 0.01384), (0.1707, 0.9024, 0.01384), (0.1707, 0.9512, 0.01384), (0.2195, -0.9512, 0.01384), (0.2195, -0.9024, 0.01384), (0.2195, -0.8537, 0.01384), (0.2195, -0.8049, 0.01384), (0.2195, -0.7561, 0.01384), (0.2195, -0.7073, 0.01384), (0.2195, -0.6585, 0.01384), (0.2195, -0.6098, 0.01384), (0.2195, -0.561, 0.01384), (0.2195, -0.5122, 0.01384), (0.2195, -0.4634, 0.01384), (0.2195, -0.4146, 0.01384), (0.2195, -0.3659, 0.01384), (0.2195, -0.3171, 0.01384), (0.2195, -0.2683, 0.01384), (0.2195, -0.2195, 0.01384), (0.2195, -0.1707, 0.01384), (0.2195, -0.122, 0.01384), (0.2195, -0.07317, 0.01384), (0.2195, -0.02439, 0.01384), (0.2195, 0.02439, 0.01384), (0.2195, 0.07317, 0.01384), (0.2195, 0.122, 0.01384), (0.2195, 0.1707, 0.01384), (0.2195, 0.2195, 0.01384), (0.2195, 0.2683, 0.01384), (0.2195, 0.3171, 0.01384), (0.2195, 0.3659, 0.01384), (0.2195, 0.4146, 0.01384), (0.2195, 0.4634, 0.01384), (0.2195, 0.5122, 0.01384), (0.2195, 0.561, 0.01384), (0.2195, 0.6098, 0.01384), (0.2195, 0.6585, 0.01384), (0.2195, 0.7073, 0.01384), (0.2195, 0.7561, 0.01384), (0.2195, 0.8049, 0.01384), (0.2195, 0.8537, 0.01384), (0.2195, 0.9024, 0.01384), (0.2195, 0.9512, 0.01384), (0.2683, -0.9512, 0.01384), (0.2683, -0.9024, 0.01384), (0.2683, -0.8537, 0.01384), (0.2683, -0.8049, 0.01384), (0.2683, -0.7561, 0.01384), (0.2683, -0.7073, 0.01384), (0.2683, -0.6585, 0.01384), (0.2683, -0.6098, 0.01384), (0.2683, -0.561, 0.01384), (0.2683, -0.5122, 0.01384), (0.2683, -0.4634, 0.01384), (0.2683, -0.4146, 0.01384), (0.2683, -0.3659, 0.01384), (0.2683, -0.3171, 0.01384), (0.2683, -0.2683, 0.01384), (0.2683, -0.2195, 0.01384), (0.2683, -0.1707, 0.01384), (0.2683, -0.122, 0.01384), (0.2683, -0.07317, 0.01384), (0.2683, -0.02439, 0.01384), (0.2683, 0.02439, 0.01384), (0.2683, 0.07317, 0.01384), (0.2683, 0.122, 0.01384), (0.2683, 0.1707, 0.01384), (0.2683, 0.2195, 0.01384), (0.2683, 0.2683, 0.01384), (0.2683, 0.3171, 0.01384), (0.2683, 0.3659, 0.01384), (0.2683, 0.4146, 0.01384), (0.2683, 0.4634, 0.01384), (0.2683, 0.5122, 0.01384), (0.2683, 0.561, 0.01384), (0.2683, 0.6098, 0.01384), (0.2683, 0.6585, 0.01384), (0.2683, 0.7073, 0.01384), (0.2683, 0.7561, 0.01384), (0.2683, 0.8049, 0.01384), (0.2683, 0.8537, 0.01384), (0.2683, 0.9024, 0.01384), (0.2683, 0.9512, 0.01384), (0.3171, -0.9512, 0.01384), (0.3171, -0.9024, 0.01384), (0.3171, -0.8537, 0.01384), (0.3171, -0.8049, 0.01384), (0.3171, -0.7561, 0.01384), (0.3171, -0.7073, 0.01384), (0.3171, -0.6585, 0.01384), (0.3171, -0.6098, 0.01384), (0.3171, -0.561, 0.01384), (0.3171, -0.5122, 0.01384), (0.3171, -0.4634, 0.01384), (0.3171, -0.4146, 0.01384), (0.3171, -0.3659, 0.01384), (0.3171, -0.3171, 0.01384), (0.3171, -0.2683, 0.01384), (0.3171, -0.2195, 0.01384), (0.3171, -0.1707, 0.01384), (0.3171, -0.122, 0.01384), (0.3171, -0.07317, 0.01384), (0.3171, -0.02439, 0.01384), (0.3171, 0.02439, 0.01384), (0.3171, 0.07317, 0.01384), (0.3171, 0.122, 0.01384), (0.3171, 0.1707, 0.01384), (0.3171, 0.2195, 0.01384), (0.3171, 0.2683, 0.01384), (0.3171, 0.3171, 0.01384), (0.3171, 0.3659, 0.01384), (0.3171, 0.4146, 0.01384), (0.3171, 0.4634, 0.01384), (0.3171, 0.5122, 0.01384), (0.3171, 0.561, 0.01384), (0.3171, 0.6098, 0.01384), (0.3171, 0.6585, 0.01384), (0.3171, 0.7073, 0.01384), (0.3171, 0.7561, 0.01384), (0.3171, 0.8049, 0.01384), (0.3171, 0.8537, 0.01384), (0.3171, 0.9024, 0.01384), (0.3171, 0.9512, 0.01384), (0.3659, -0.9512, 0.01384), (0.3659, -0.9024, 0.01384), (0.3659, -0.8537, 0.01384), (0.3659, -0.8049, 0.01384), (0.3659, -0.7561, 0.01384), (0.3659, -0.7073, 0.01384), (0.3659, -0.6585, 0.01384), (0.3659, -0.6098, 0.01384), (0.3659, -0.561, 0.01384), (0.3659, -0.5122, 0.01384), (0.3659, -0.4634, 0.01384), (0.3659, -0.4146, 0.01384), (0.3659, -0.3659, 0.01384), (0.3659, -0.3171, 0.01384), (0.3659, -0.2683, 0.01384), (0.3659, -0.2195, 0.01384), (0.3659, -0.1707, 0.01384), (0.3659, -0.122, 0.01384), (0.3659, -0.07317, 0.01384), (0.3659, -0.02439, 0.01384), (0.3659, 0.02439, 0.01384), (0.3659, 0.07317, 0.01384), (0.3659, 0.122, 0.01384), (0.3659, 0.1707, 0.01384), (0.3659, 0.2195, 0.01384), (0.3659, 0.2683, 0.01384), (0.3659, 0.3171, 0.01384), (0.3659, 0.3659, 0.01384), (0.3659, 0.4146, 0.01384), (0.3659, 0.4634, 0.01384), (0.3659, 0.5122, 0.01384), (0.3659, 0.561, 0.01384), (0.3659, 0.6098, 0.01384), (0.3659, 0.6585, 0.01384), (0.3659, 0.7073, 0.01384), (0.3659, 0.7561, 0.01384), (0.3659, 0.8049, 0.01384), (0.3659, 0.8537, 0.01384), (0.3659, 0.9024, 0.01384), (0.3659, 0.9512, 0.01384), (0.4146, -0.9512, 0.01384), (0.4146, -0.9024, 0.01384), (0.4146, -0.8537, 0.01384), (0.4146, -0.8049, 0.01384), (0.4146, -0.7561, 0.01384), (0.4146, -0.7073, 0.01384), (0.4146, -0.6585, 0.01384), (0.4146, -0.6098, 0.01384), (0.4146, -0.561, 0.01384), (0.4146, -0.5122, 0.01384), (0.4146, -0.4634, 0.01384), (0.4146, -0.4146, 0.01384), (0.4146, -0.3659, 0.01384), (0.4146, -0.3171, 0.01384), (0.4146, -0.2683, 0.01384), (0.4146, -0.2195, 0.01384), (0.4146, -0.1707, 0.01384), (0.4146, -0.122, 0.01384), (0.4146, -0.07317, 0.01384), (0.4146, -0.02439, 0.01384), (0.4146, 0.02439, 0.01384), (0.4146, 0.07317, 0.01384), (0.4146, 0.122, 0.01384), (0.4146, 0.1707, 0.01384), (0.4146, 0.2195, 0.01384), (0.4146, 0.2683, 0.01384), (0.4146, 0.3171, 0.01384), (0.4146, 0.3659, 0.01384), (0.4146, 0.4146, 0.01384), (0.4146, 0.4634, 0.01384), (0.4146, 0.5122, 0.01384), (0.4146, 0.561, 0.01384), (0.4146, 0.6098, 0.01384), (0.4146, 0.6585, 0.01384), (0.4146, 0.7073, 0.01384), (0.4146, 0.7561, 0.01384), (0.4146, 0.8049, 0.01384), (0.4146, 0.8537, 0.01384), (0.4146, 0.9024, 0.01384), (0.4146, 0.9512, 0.01384), (0.4634, -0.9512, 0.01384), (0.4634, -0.9024, 0.01384), (0.4634, -0.8537, 0.01384), (0.4634, -0.8049, 0.01384), (0.4634, -0.7561, 0.01384), (0.4634, -0.7073, 0.01384), (0.4634, -0.6585, 0.01384), (0.4634, -0.6098, 0.01384), (0.4634, -0.561, 0.01384), (0.4634, -0.5122, 0.01384), (0.4634, -0.4634, 0.01384), (0.4634, -0.4146, 0.01384), (0.4634, -0.3659, 0.01384), (0.4634, -0.3171, 0.01384), (0.4634, -0.2683, 0.01384), (0.4634, -0.2195, 0.01384), (0.4634, -0.1707, 0.01384), (0.4634, -0.122, 0.01384), (0.4634, -0.07317, 0.01384), (0.4634, -0.02439, 0.01384), (0.4634, 0.02439, 0.01384), (0.4634, 0.07317, 0.01384), (0.4634, 0.122, 0.01384), (0.4634, 0.1707, 0.01384), (0.4634, 0.2195, 0.01384), (0.4634, 0.2683, 0.01384), (0.4634, 0.3171, 0.01384), (0.4634, 0.3659, 0.01384), (0.4634, 0.4146, 0.01384), (0.4634, 0.4634, 0.01384), (0.4634, 0.5122, 0.01384), (0.4634, 0.561, 0.01384), (0.4634, 0.6098, 0.01384), (0.4634, 0.6585, 0.01384), (0.4634, 0.7073, 0.01384), (0.4634, 0.7561, 0.01384), (0.4634, 0.8049, 0.01384), (0.4634, 0.8537, 0.01384), (0.4634, 0.9024, 0.01384), (0.4634, 0.9512, 0.01384), (0.5122, -0.9512, 0.01384), (0.5122, -0.9024, 0.01384), (0.5122, -0.8537, 0.01384), (0.5122, -0.8049, 0.01384), (0.5122, -0.7561, 0.01384), (0.5122, -0.7073, 0.01384), (0.5122, -0.6585, 0.01384), (0.5122, -0.6098, 0.01384), (0.5122, -0.561, 0.01384), (0.5122, -0.5122, 0.01384), (0.5122, -0.4634, 0.01384), (0.5122, -0.4146, 0.01384), (0.5122, -0.3659, 0.01384), (0.5122, -0.3171, 0.01384), (0.5122, -0.2683, 0.01384), (0.5122, -0.2195, 0.01384), (0.5122, -0.1707, 0.01384), (0.5122, -0.122, 0.01384), (0.5122, -0.07317, 0.01384), (0.5122, -0.02439, 0.01384), (0.5122, 0.02439, 0.01384), (0.5122, 0.07317, 0.01384), (0.5122, 0.122, 0.01384), (0.5122, 0.1707, 0.01384), (0.5122, 0.2195, 0.01384), (0.5122, 0.2683, 0.01384), (0.5122, 0.3171, 0.01384), (0.5122, 0.3659, 0.01384), (0.5122, 0.4146, 0.01384), (0.5122, 0.4634, 0.01384), (0.5122, 0.5122, 0.01384), (0.5122, 0.561, 0.01384), (0.5122, 0.6098, 0.01384), (0.5122, 0.6585, 0.01384), (0.5122, 0.7073, 0.01384), (0.5122, 0.7561, 0.01384), (0.5122, 0.8049, 0.01384), (0.5122, 0.8537, 0.01384), (0.5122, 0.9024, 0.01384), (0.5122, 0.9512, 0.01384), (0.561, -0.9512, 0.01384), (0.561, -0.9024, 0.01384), (0.561, -0.8537, 0.01384), (0.561, -0.8049, 0.01384), (0.561, -0.7561, 0.01384), (0.561, -0.7073, 0.01384), (0.561, -0.6585, 0.01384), (0.561, -0.6098, 0.01384), (0.561, -0.561, 0.01384), (0.561, -0.5122, 0.01384), (0.561, -0.4634, 0.01384), (0.561, -0.4146, 0.01384), (0.561, -0.3659, 0.01384), (0.561, -0.3171, 0.01384), (0.561, -0.2683, 0.01384), (0.561, -0.2195, 0.01384), (0.561, -0.1707, 0.01384), (0.561, -0.122, 0.01384), (0.561, -0.07317, 0.01384), (0.561, -0.02439, 0.01384), (0.561, 0.02439, 0.01384), (0.561, 0.07317, 0.01384), (0.561, 0.122, 0.01384), (0.561, 0.1707, 0.01384), (0.561, 0.2195, 0.01384), (0.561, 0.2683, 0.01384), (0.561, 0.3171, 0.01384), (0.561, 0.3659, 0.01384), (0.561, 0.4146, 0.01384), (0.561, 0.4634, 0.01384), (0.561, 0.5122, 0.01384), (0.561, 0.561, 0.01384), (0.561, 0.6098, 0.01384), (0.561, 0.6585, 0.01384), (0.561, 0.7073, 0.01384), (0.561, 0.7561, 0.01384), (0.561, 0.8049, 0.01384), (0.561, 0.8537, 0.01384), (0.561, 0.9024, 0.01384), (0.561, 0.9512, 0.01384), (0.6098, -0.9512, 0.01384), (0.6098, -0.9024, 0.01384), (0.6098, -0.8537, 0.01384), (0.6098, -0.8049, 0.01384), (0.6098, -0.7561, 0.01384), (0.6098, -0.7073, 0.01384), (0.6098, -0.6585, 0.01384), (0.6098, -0.6098, 0.01384), (0.6098, -0.561, 0.01384), (0.6098, -0.5122, 0.01384), (0.6098, -0.4634, 0.01384), (0.6098, -0.4146, 0.01384), (0.6098, -0.3659, 0.01384), (0.6098, -0.3171, 0.01384), (0.6098, -0.2683, 0.01384), (0.6098, -0.2195, 0.01384), (0.6098, -0.1707, 0.01384), (0.6098, -0.122, 0.01384), (0.6098, -0.07317, 0.01384), (0.6098, -0.02439, 0.01384), (0.6098, 0.02439, 0.01384), (0.6098, 0.07317, 0.01384), (0.6098, 0.122, 0.01384), (0.6098, 0.1707, 0.01384), (0.6098, 0.2195, 0.01384), (0.6098, 0.2683, 0.01384), (0.6098, 0.3171, 0.01384), (0.6098, 0.3659, 0.01384), (0.6098, 0.4146, 0.01384), (0.6098, 0.4634, 0.01384), (0.6098, 0.5122, 0.01384), (0.6098, 0.561, 0.01384), (0.6098, 0.6098, 0.01384), (0.6098, 0.6585, 0.01384), (0.6098, 0.7073, 0.01384), (0.6098, 0.7561, 0.01384), (0.6098, 0.8049, 0.01384), (0.6098, 0.8537, 0.01384), (0.6098, 0.9024, 0.01384), (0.6098, 0.9512, 0.01384), (0.6585, -0.9512, 0.01384), (0.6585, -0.9024, 0.01384), (0.6585, -0.8537, 0.01384), (0.6585, -0.8049, 0.01384), (0.6585, -0.7561, 0.01384), (0.6585, -0.7073, 0.01384), (0.6585, -0.6585, 0.01384), (0.6585, -0.6098, 0.01384), (0.6585, -0.561, 0.01384), (0.6585, -0.5122, 0.01384), (0.6585, -0.4634, 0.01384), (0.6585, -0.4146, 0.01384), (0.6585, -0.3659, 0.01384), (0.6585, -0.3171, 0.01384), (0.6585, -0.2683, 0.01384), (0.6585, -0.2195, 0.01384), (0.6585, -0.1707, 0.01384), (0.6585, -0.122, 0.01384), (0.6585, -0.07317, 0.01384), (0.6585, -0.02439, 0.01384), (0.6585, 0.02439, 0.01384), (0.6585, 0.07317, 0.01384), (0.6585, 0.122, 0.01384), (0.6585, 0.1707, 0.01384), (0.6585, 0.2195, 0.01384), (0.6585, 0.2683, 0.01384), (0.6585, 0.3171, 0.01384), (0.6585, 0.3659, 0.01384), (0.6585, 0.4146, 0.01384), (0.6585, 0.4634, 0.01384), (0.6585, 0.5122, 0.01384), (0.6585, 0.561, 0.01384), (0.6585, 0.6098, 0.01384), (0.6585, 0.6585, 0.01384), (0.6585, 0.7073, 0.01384), (0.6585, 0.7561, 0.01384), (0.6585, 0.8049, 0.01384), (0.6585, 0.8537, 0.01384), (0.6585, 0.9024, 0.01384), (0.6585, 0.9512, 0.01384), (0.7073, -0.9512, 0.01384), (0.7073, -0.9024, 0.01384), (0.7073, -0.8537, 0.01384), (0.7073, -0.8049, 0.01384), (0.7073, -0.7561, 0.01384), (0.7073, -0.7073, 0.01384), (0.7073, -0.6585, 0.01384), (0.7073, -0.6098, 0.01384), (0.7073, -0.561, 0.01384), (0.7073, -0.5122, 0.01384), (0.7073, -0.4634, 0.01384), (0.7073, -0.4146, 0.01384), (0.7073, -0.3659, 0.01384), (0.7073, -0.3171, 0.01384), (0.7073, -0.2683, 0.01384), (0.7073, -0.2195, 0.01384), (0.7073, -0.1707, 0.01384), (0.7073, -0.122, 0.01384), (0.7073, -0.07317, 0.01384), (0.7073, -0.02439, 0.01384), (0.7073, 0.02439, 0.01384), (0.7073, 0.07317, 0.01384), (0.7073, 0.122, 0.01384), (0.7073, 0.1707, 0.01384), (0.7073, 0.2195, 0.01384), (0.7073, 0.2683, 0.01384), (0.7073, 0.3171, 0.01384), (0.7073, 0.3659, 0.01384), (0.7073, 0.4146, 0.01384), (0.7073, 0.4634, 0.01384), (0.7073, 0.5122, 0.01384), (0.7073, 0.561, 0.01384), (0.7073, 0.6098, 0.01384), (0.7073, 0.6585, 0.01384), (0.7073, 0.7073, 0.01384), (0.7073, 0.7561, 0.01384), (0.7073, 0.8049, 0.01384), (0.7073, 0.8537, 0.01384), (0.7073, 0.9024, 0.01384), (0.7073, 0.9512, 0.01384), (0.7561, -0.9512, 0.01384), (0.7561, -0.9024, 0.01384), (0.7561, -0.8537, 0.01384), (0.7561, -0.8049, 0.01384), (0.7561, -0.7561, 0.01384), (0.7561, -0.7073, 0.01384), (0.7561, -0.6585, 0.01384), (0.7561, -0.6098, 0.01384), (0.7561, -0.561, 0.01384), (0.7561, -0.5122, 0.01384), (0.7561, -0.4634, 0.01384), (0.7561, -0.4146, 0.01384), (0.7561, -0.3659, 0.01384), (0.7561, -0.3171, 0.01384), (0.7561, -0.2683, 0.01384), (0.7561, -0.2195, 0.01384), (0.7561, -0.1707, 0.01384), (0.7561, -0.122, 0.01384), (0.7561, -0.07317, 0.01384), (0.7561, -0.02439, 0.01384), (0.7561, 0.02439, 0.01384), (0.7561, 0.07317, 0.01384), (0.7561, 0.122, 0.01384), (0.7561, 0.1707, 0.01384), (0.7561, 0.2195, 0.01384), (0.7561, 0.2683, 0.01384), (0.7561, 0.3171, 0.01384), (0.7561, 0.3659, 0.01384), (0.7561, 0.4146, 0.01384), (0.7561, 0.4634, 0.01384), (0.7561, 0.5122, 0.01384), (0.7561, 0.561, 0.01384), (0.7561, 0.6098, 0.01384), (0.7561, 0.6585, 0.01384), (0.7561, 0.7073, 0.01384), (0.7561, 0.7561, 0.01384), (0.7561, 0.8049, 0.01384), (0.7561, 0.8537, 0.01384), (0.7561, 0.9024, 0.01384), (0.7561, 0.9512, 0.01384), (0.8049, -0.9512, 0.01384), (0.8049, -0.9024, 0.01384), (0.8049, -0.8537, 0.01384), (0.8049, -0.8049, 0.01384), (0.8049, -0.7561, 0.01384), (0.8049, -0.7073, 0.01384), (0.8049, -0.6585, 0.01384), (0.8049, -0.6098, 0.01384), (0.8049, -0.561, 0.01384), (0.8049, -0.5122, 0.01384), (0.8049, -0.4634, 0.01384), (0.8049, -0.4146, 0.01384), (0.8049, -0.3659, 0.01384), (0.8049, -0.3171, 0.01384), (0.8049, -0.2683, 0.01384), (0.8049, -0.2195, 0.01384), (0.8049, -0.1707, 0.01384), (0.8049, -0.122, 0.01384), (0.8049, -0.07317, 0.01384), (0.8049, -0.02439, 0.01384), (0.8049, 0.02439, 0.01384), (0.8049, 0.07317, 0.01384), (0.8049, 0.122, 0.01384), (0.8049, 0.1707, 0.01384), (0.8049, 0.2195, 0.01384), (0.8049, 0.2683, 0.01384), (0.8049, 0.3171, 0.01384), (0.8049, 0.3659, 0.01384), (0.8049, 0.4146, 0.01384), (0.8049, 0.4634, 0.01384), (0.8049, 0.5122, 0.01384), (0.8049, 0.561, 0.01384), (0.8049, 0.6098, 0.01384), (0.8049, 0.6585, 0.01384), (0.8049, 0.7073, 0.01384), (0.8049, 0.7561, 0.01384), (0.8049, 0.8049, 0.01384), (0.8049, 0.8537, 0.01384), (0.8049, 0.9024, 0.01384), (0.8049, 0.9512, 0.01384), (0.8537, -0.9512, 0.01384), (0.8537, -0.9024, 0.01384), (0.8537, -0.8537, 0.01384), (0.8537, -0.8049, 0.01384), (0.8537, -0.7561, 0.01384), (0.8537, -0.7073, 0.01384), (0.8537, -0.6585, 0.01384), (0.8537, -0.6098, 0.01384), (0.8537, -0.561, 0.01384), (0.8537, -0.5122, 0.01384), (0.8537, -0.4634, 0.01384), (0.8537, -0.4146, 0.01384), (0.8537, -0.3659, 0.01384), (0.8537, -0.3171, 0.01384), (0.8537, -0.2683, 0.01384), (0.8537, -0.2195, 0.01384), (0.8537, -0.1707, 0.01384), (0.8537, -0.122, 0.01384), (0.8537, -0.07317, 0.01384), (0.8537, -0.02439, 0.01384), (0.8537, 0.02439, 0.01384), (0.8537, 0.07317, 0.01384), (0.8537, 0.122, 0.01384), (0.8537, 0.1707, 0.01384), (0.8537, 0.2195, 0.01384), (0.8537, 0.2683, 0.01384), (0.8537, 0.3171, 0.01384), (0.8537, 0.3659, 0.01384), (0.8537, 0.4146, 0.01384), (0.8537, 0.4634, 0.01384), (0.8537, 0.5122, 0.01384), (0.8537, 0.561, 0.01384), (0.8537, 0.6098, 0.01384), (0.8537, 0.6585, 0.01384), (0.8537, 0.7073, 0.01384), (0.8537, 0.7561, 0.01384), (0.8537, 0.8049, 0.01384), (0.8537, 0.8537, 0.01384), (0.8537, 0.9024, 0.01384), (0.8537, 0.9512, 0.01384), (0.9024, -0.9512, 0.01384), (0.9024, -0.9024, 0.01384), (0.9024, -0.8537, 0.01384), (0.9024, -0.8049, 0.01384), (0.9024, -0.7561, 0.01384), (0.9024, -0.7073, 0.01384), (0.9024, -0.6585, 0.01384), (0.9024, -0.6098, 0.01384), (0.9024, -0.561, 0.01384), (0.9024, -0.5122, 0.01384), (0.9024, -0.4634, 0.01384), (0.9024, -0.4146, 0.01384), (0.9024, -0.3659, 0.01384), (0.9024, -0.3171, 0.01384), (0.9024, -0.2683, 0.01384), (0.9024, -0.2195, 0.01384), (0.9024, -0.1707, 0.01384), (0.9024, -0.122, 0.01384), (0.9024, -0.07317, 0.01384), (0.9024, -0.02439, 0.01384), (0.9024, 0.02439, 0.01384), (0.9024, 0.07317, 0.01384), (0.9024, 0.122, 0.01384), (0.9024, 0.1707, 0.01384), (0.9024, 0.2195, 0.01384), (0.9024, 0.2683, 0.01384), (0.9024, 0.3171, 0.01384), (0.9024, 0.3659, 0.01384), (0.9024, 0.4146, 0.01384), (0.9024, 0.4634, 0.01384), (0.9024, 0.5122, 0.01384), (0.9024, 0.561, 0.01384), (0.9024, 0.6098, 0.01384), (0.9024, 0.6585, 0.01384), (0.9024, 0.7073, 0.01384), (0.9024, 0.7561, 0.01384), (0.9024, 0.8049, 0.01384), (0.9024, 0.8537, 0.01384), (0.9024, 0.9024, 0.01384), (0.9024, 0.9512, 0.01384), (0.9512, -0.9512, 0.01384), (0.9512, -0.9024, 0.01384), (0.9512, -0.8537, 0.01384), (0.9512, -0.8049, 0.01384), (0.9512, -0.7561, 0.01384), (0.9512, -0.7073, 0.01384), (0.9512, -0.6585, 0.01384), (0.9512, -0.6098, 0.01384), (0.9512, -0.561, 0.01384), (0.9512, -0.5122, 0.01384), (0.9512, -0.4634, 0.01384), (0.9512, -0.4146, 0.01384), (0.9512, -0.3659, 0.01384), (0.9512, -0.3171, 0.01384), (0.9512, -0.2683, 0.01384), (0.9512, -0.2195, 0.01384), (0.9512, -0.1707, 0.01384), (0.9512, -0.122, 0.01384), (0.9512, -0.07317, 0.01384), (0.9512, -0.02439, 0.01384), (0.9512, 0.02439, 0.01384), (0.9512, 0.07317, 0.01384), (0.9512, 0.122, 0.01384), (0.9512, 0.1707, 0.01384), (0.9512, 0.2195, 0.01384), (0.9512, 0.2683, 0.01384), (0.9512, 0.3171, 0.01384), (0.9512, 0.3659, 0.01384), (0.9512, 0.4146, 0.01384), (0.9512, 0.4634, 0.01384), (0.9512, 0.5122, 0.01384), (0.9512, 0.561, 0.01384), (0.9512, 0.6098, 0.01384), (0.9512, 0.6585, 0.01384), (0.9512, 0.7073, 0.01384), (0.9512, 0.7561, 0.01384), (0.9512, 0.8049, 0.01384), (0.9512, 0.8537, 0.01384), (0.9512, 0.9024, 0.01384), (0.9512, 0.9512, 0.01384)], [], [(1763, 163, 2, 44), (84, 203, 83, 3), (203, 243, 82, 83), (243, 283, 81, 82), (283, 323, 80, 81), (323, 363, 79, 80), (363, 403, 78, 79), (403, 443, 77, 78), (443, 483, 76, 77), (483, 523, 75, 76), (523, 563, 74, 75), (563, 603, 73, 74), (603, 643, 72, 73), (643, 683, 71, 72), (683, 723, 70, 71), (723, 763, 69, 70), (763, 803, 68, 69), (803, 843, 67, 68), (843, 883, 66, 67), (883, 923, 65, 66), (923, 963, 64, 65), (963, 1003, 63, 64), (1003, 1043, 62, 63), (1043, 1083, 61, 62), (1083, 1123, 60, 61), (1123, 1163, 59, 60), (1163, 1203, 58, 59), (1203, 1243, 57, 58), (1243, 1283, 56, 57), (1283, 1323, 55, 56), (1323, 1363, 54, 55), (1363, 1403, 53, 54), (1403, 1443, 52, 53), (1443, 1483, 51, 52), (1483, 1523, 50, 51), (1523, 1563, 49, 50), (1563, 1603, 48, 49), (1603, 1643, 47, 48), (1643, 1683, 46, 47), (1683, 1723, 45, 46), (1723, 1763, 44, 45), (1, 43, 164, 123), (123, 164, 165, 122), (122, 165, 166, 121), (121, 166, 167, 120), (120, 167, 168, 119), (119, 168, 169, 118), (118, 169, 170, 117), (117, 170, 171, 116), (116, 171, 172, 115), (115, 172, 173, 114), (114, 173, 174, 113), (113, 174, 175, 112), (112, 175, 176, 111), (111, 176, 177, 110), (110, 177, 178, 109), (109, 178, 179, 108), (108, 179, 180, 107), (107, 180, 181, 106), (106, 181, 182, 105), (105, 182, 183, 104), (104, 183, 184, 103), (103, 184, 185, 102), (102, 185, 186, 101), (101, 186, 187, 100), (100, 187, 188, 99), (99, 188, 189, 98), (98, 189, 190, 97), (97, 190, 191, 96), (96, 191, 192, 95), (95, 192, 193, 94), (94, 193, 194, 93), (93, 194, 195, 92), (92, 195, 196, 91), (91, 196, 197, 90), (90, 197, 198, 89), (89, 198, 199, 88), (88, 199, 200, 87), (87, 200, 201, 86), (86, 201, 202, 85), (85, 202, 203, 84), (43, 42, 204, 164), (164, 204, 205, 165), (165, 205, 206, 166), (166, 206, 207, 167), (167, 207, 208, 168), (168, 208, 209, 169), (169, 209, 210, 170), (170, 210, 211, 171), (171, 211, 212, 172), (172, 212, 213, 173), (173, 213, 214, 174), (174, 214, 215, 175), (175, 215, 216, 176), (176, 216, 217, 177), (177, 217, 218, 178), (178, 218, 219, 179), (179, 219, 220, 180), (180, 220, 221, 181), (181, 221, 222, 182), (182, 222, 223, 183), (183, 223, 224, 184), (184, 224, 225, 185), (185, 225, 226, 186), (186, 226, 227, 187), (187, 227, 228, 188), (188, 228, 229, 189), (189, 229, 230, 190), (190, 230, 231, 191), (191, 231, 232, 192), (192, 232, 233, 193), (193, 233, 234, 194), (194, 234, 235, 195), (195, 235, 236, 196), (196, 236, 237, 197), (197, 237, 238, 198), (198, 238, 239, 199), (199, 239, 240, 200), (200, 240, 241, 201), (201, 241, 242, 202), (202, 242, 243, 203), (42, 41, 244, 204), (204, 244, 245, 205), (205, 245, 246, 206), (206, 246, 247, 207), (207, 247, 248, 208), (208, 248, 249, 209), (209, 249, 250, 210), (210, 250, 251, 211), (211, 251, 252, 212), (212, 252, 253, 213), (213, 253, 254, 214), (214, 254, 255, 215), (215, 255, 256, 216), (216, 256, 257, 217), (217, 257, 258, 218), (218, 258, 259, 219), (219, 259, 260, 220), (220, 260, 261, 221), (221, 261, 262, 222), (222, 262, 263, 223), (223, 263, 264, 224), (224, 264, 265, 225), (225, 265, 266, 226), (226, 266, 267, 227), (227, 267, 268, 228), (228, 268, 269, 229), (229, 269, 270, 230), (230, 270, 271, 231), (231, 271, 272, 232), (232, 272, 273, 233), (233, 273, 274, 234), (234, 274, 275, 235), (235, 275, 276, 236), (236, 276, 277, 237), (237, 277, 278, 238), (238, 278, 279, 239), (239, 279, 280, 240), (240, 280, 281, 241), (241, 281, 282, 242), (242, 282, 283, 243), (41, 40, 284, 244), (244, 284, 285, 245), (245, 285, 286, 246), (246, 286, 287, 247), (247, 287, 288, 248), (248, 288, 289, 249), (249, 289, 290, 250), (250, 290, 291, 251), (251, 291, 292, 252), (252, 292, 293, 253), (253, 293, 294, 254), (254, 294, 295, 255), (255, 295, 296, 256), (256, 296, 297, 257), (257, 297, 298, 258), (258, 298, 299, 259), (259, 299, 300, 260), (260, 300, 301, 261), (261, 301, 302, 262), (262, 302, 303, 263), (263, 303, 304, 264), (264, 304, 305, 265), (265, 305, 306, 266), (266, 306, 307, 267), (267, 307, 308, 268), (268, 308, 309, 269), (269, 309, 310, 270), (270, 310, 311, 271), (271, 311, 312, 272), (272, 312, 313, 273), (273, 313, 314, 274), (274, 314, 315, 275), (275, 315, 316, 276), (276, 316, 317, 277), (277, 317, 318, 278), (278, 318, 319, 279), (279, 319, 320, 280), (280, 320, 321, 281), (281, 321, 322, 282), (282, 322, 323, 283), (40, 39, 324, 284), (284, 324, 325, 285), (285, 325, 326, 286), (286, 326, 327, 287), (287, 327, 328, 288), (288, 328, 329, 289), (289, 329, 330, 290), (290, 330, 331, 291), (291, 331, 332, 292), (292, 332, 333, 293), (293, 333, 334, 294), (294, 334, 335, 295), (295, 335, 336, 296), (296, 336, 337, 297), (297, 337, 338, 298), (298, 338, 339, 299), (299, 339, 340, 300), (300, 340, 341, 301), (301, 341, 342, 302), (302, 342, 343, 303), (303, 343, 344, 304), (304, 344, 345, 305), (305, 345, 346, 306), (306, 346, 347, 307), (307, 347, 348, 308), (308, 348, 349, 309), (309, 349, 350, 310), (310, 350, 351, 311), (311, 351, 352, 312), (312, 352, 353, 313), (313, 353, 354, 314), (314, 354, 355, 315), (315, 355, 356, 316), (316, 356, 357, 317), (317, 357, 358, 318), (318, 358, 359, 319), (319, 359, 360, 320), (320, 360, 361, 321), (321, 361, 362, 322), (322, 362, 363, 323), (39, 38, 364, 324), (324, 364, 365, 325), (325, 365, 366, 326), (326, 366, 367, 327), (327, 367, 368, 328), (328, 368, 369, 329), (329, 369, 370, 330), (330, 370, 371, 331), (331, 371, 372, 332), (332, 372, 373, 333), (333, 373, 374, 334), (334, 374, 375, 335), (335, 375, 376, 336), (336, 376, 377, 337), (337, 377, 378, 338), (338, 378, 379, 339), (339, 379, 380, 340), (340, 380, 381, 341), (341, 381, 382, 342), (342, 382, 383, 343), (343, 383, 384, 344), (344, 384, 385, 345), (345, 385, 386, 346), (346, 386, 387, 347), (347, 387, 388, 348), (348, 388, 389, 349), (349, 389, 390, 350), (350, 390, 391, 351), (351, 391, 392, 352), (352, 392, 393, 353), (353, 393, 394, 354), (354, 394, 395, 355), (355, 395, 396, 356), (356, 396, 397, 357), (357, 397, 398, 358), (358, 398, 399, 359), (359, 399, 400, 360), (360, 400, 401, 361), (361, 401, 402, 362), (362, 402, 403, 363), (38, 37, 404, 364), (364, 404, 405, 365), (365, 405, 406, 366), (366, 406, 407, 367), (367, 407, 408, 368), (368, 408, 409, 369), (369, 409, 410, 370), (370, 410, 411, 371), (371, 411, 412, 372), (372, 412, 413, 373), (373, 413, 414, 374), (374, 414, 415, 375), (375, 415, 416, 376), (376, 416, 417, 377), (377, 417, 418, 378), (378, 418, 419, 379), (379, 419, 420, 380), (380, 420, 421, 381), (381, 421, 422, 382), (382, 422, 423, 383), (383, 423, 424, 384), (384, 424, 425, 385), (385, 425, 426, 386), (386, 426, 427, 387), (387, 427, 428, 388), (388, 428, 429, 389), (389, 429, 430, 390), (390, 430, 431, 391), (391, 431, 432, 392), (392, 432, 433, 393), (393, 433, 434, 394), (394, 434, 435, 395), (395, 435, 436, 396), (396, 436, 437, 397), (397, 437, 438, 398), (398, 438, 439, 399), (399, 439, 440, 400), (400, 440, 441, 401), (401, 441, 442, 402), (402, 442, 443, 403), (37, 36, 444, 404), (404, 444, 445, 405), (405, 445, 446, 406), (406, 446, 447, 407), (407, 447, 448, 408), (408, 448, 449, 409), (409, 449, 450, 410), (410, 450, 451, 411), (411, 451, 452, 412), (412, 452, 453, 413), (413, 453, 454, 414), (414, 454, 455, 415), (415, 455, 456, 416), (416, 456, 457, 417), (417, 457, 458, 418), (418, 458, 459, 419), (419, 459, 460, 420), (420, 460, 461, 421), (421, 461, 462, 422), (422, 462, 463, 423), (423, 463, 464, 424), (424, 464, 465, 425), (425, 465, 466, 426), (426, 466, 467, 427), (427, 467, 468, 428), (428, 468, 469, 429), (429, 469, 470, 430), (430, 470, 471, 431), (431, 471, 472, 432), (432, 472, 473, 433), (433, 473, 474, 434), (434, 474, 475, 435), (435, 475, 476, 436), (436, 476, 477, 437), (437, 477, 478, 438), (438, 478, 479, 439), (439, 479, 480, 440), (440, 480, 481, 441), (441, 481, 482, 442), (442, 482, 483, 443), (36, 35, 484, 444), (444, 484, 485, 445), (445, 485, 486, 446), (446, 486, 487, 447), (447, 487, 488, 448), (448, 488, 489, 449), (449, 489, 490, 450), (450, 490, 491, 451), (451, 491, 492, 452), (452, 492, 493, 453), (453, 493, 494, 454), (454, 494, 495, 455), (455, 495, 496, 456), (456, 496, 497, 457), (457, 497, 498, 458), (458, 498, 499, 459), (459, 499, 500, 460), (460, 500, 501, 461), (461, 501, 502, 462), (462, 502, 503, 463), (463, 503, 504, 464), (464, 504, 505, 465), (465, 505, 506, 466), (466, 506, 507, 467), (467, 507, 508, 468), (468, 508, 509, 469), (469, 509, 510, 470), (470, 510, 511, 471), (471, 511, 512, 472), (472, 512, 513, 473), (473, 513, 514, 474), (474, 514, 515, 475), (475, 515, 516, 476), (476, 516, 517, 477), (477, 517, 518, 478), (478, 518, 519, 479), (479, 519, 520, 480), (480, 520, 521, 481), (481, 521, 522, 482), (482, 522, 523, 483), (35, 34, 524, 484), (484, 524, 525, 485), (485, 525, 526, 486), (486, 526, 527, 487), (487, 527, 528, 488), (488, 528, 529, 489), (489, 529, 530, 490), (490, 530, 531, 491), (491, 531, 532, 492), (492, 532, 533, 493), (493, 533, 534, 494), (494, 534, 535, 495), (495, 535, 536, 496), (496, 536, 537, 497), (497, 537, 538, 498), (498, 538, 539, 499), (499, 539, 540, 500), (500, 540, 541, 501), (501, 541, 542, 502), (502, 542, 543, 503), (503, 543, 544, 504), (504, 544, 545, 505), (505, 545, 546, 506), (506, 546, 547, 507), (507, 547, 548, 508), (508, 548, 549, 509), (509, 549, 550, 510), (510, 550, 551, 511), (511, 551, 552, 512), (512, 552, 553, 513), (513, 553, 554, 514), (514, 554, 555, 515), (515, 555, 556, 516), (516, 556, 557, 517), (517, 557, 558, 518), (518, 558, 559, 519), (519, 559, 560, 520), (520, 560, 561, 521), (521, 561, 562, 522), (522, 562, 563, 523), (34, 33, 564, 524), (524, 564, 565, 525), (525, 565, 566, 526), (526, 566, 567, 527), (527, 567, 568, 528), (528, 568, 569, 529), (529, 569, 570, 530), (530, 570, 571, 531), (531, 571, 572, 532), (532, 572, 573, 533), (533, 573, 574, 534), (534, 574, 575, 535), (535, 575, 576, 536), (536, 576, 577, 537), (537, 577, 578, 538), (538, 578, 579, 539), (539, 579, 580, 540), (540, 580, 581, 541), (541, 581, 582, 542), (542, 582, 583, 543), (543, 583, 584, 544), (544, 584, 585, 545), (545, 585, 586, 546), (546, 586, 587, 547), (547, 587, 588, 548), (548, 588, 589, 549), (549, 589, 590, 550), (550, 590, 591, 551), (551, 591, 592, 552), (552, 592, 593, 553), (553, 593, 594, 554), (554, 594, 595, 555), (555, 595, 596, 556), (556, 596, 597, 557), (557, 597, 598, 558), (558, 598, 599, 559), (559, 599, 600, 560), (560, 600, 601, 561), (561, 601, 602, 562), (562, 602, 603, 563), (33, 32, 604, 564), (564, 604, 605, 565), (565, 605, 606, 566), (566, 606, 607, 567), (567, 607, 608, 568), (568, 608, 609, 569), (569, 609, 610, 570), (570, 610, 611, 571), (571, 611, 612, 572), (572, 612, 613, 573), (573, 613, 614, 574), (574, 614, 615, 575), (575, 615, 616, 576), (576, 616, 617, 577), (577, 617, 618, 578), (578, 618, 619, 579), (579, 619, 620, 580), (580, 620, 621, 581), (581, 621, 622, 582), (582, 622, 623, 583), (583, 623, 624, 584), (584, 624, 625, 585), (585, 625, 626, 586), (586, 626, 627, 587), (587, 627, 628, 588), (588, 628, 629, 589), (589, 629, 630, 590), (590, 630, 631, 591), (591, 631, 632, 592), (592, 632, 633, 593), (593, 633, 634, 594), (594, 634, 635, 595), (595, 635, 636, 596), (596, 636, 637, 597), (597, 637, 638, 598), (598, 638, 639, 599), (599, 639, 640, 600), (600, 640, 641, 601), (601, 641, 642, 602), (602, 642, 643, 603), (32, 31, 644, 604), (604, 644, 645, 605), (605, 645, 646, 606), (606, 646, 647, 607), (607, 647, 648, 608), (608, 648, 649, 609), (609, 649, 650, 610), (610, 650, 651, 611), (611, 651, 652, 612), (612, 652, 653, 613), (613, 653, 654, 614), (614, 654, 655, 615), (615, 655, 656, 616), (616, 656, 657, 617), (617, 657, 658, 618), (618, 658, 659, 619), (619, 659, 660, 620), (620, 660, 661, 621), (621, 661, 662, 622), (622, 662, 663, 623), (623, 663, 664, 624), (624, 664, 665, 625), (625, 665, 666, 626), (626, 666, 667, 627), (627, 667, 668, 628), (628, 668, 669, 629), (629, 669, 670, 630), (630, 670, 671, 631), (631, 671, 672, 632), (632, 672, 673, 633), (633, 673, 674, 634), (634, 674, 675, 635), (635, 675, 676, 636), (636, 676, 677, 637), (637, 677, 678, 638), (638, 678, 679, 639), (639, 679, 680, 640), (640, 680, 681, 641), (641, 681, 682, 642), (642, 682, 683, 643), (31, 30, 684, 644), (644, 684, 685, 645), (645, 685, 686, 646), (646, 686, 687, 647), (647, 687, 688, 648), (648, 688, 689, 649), (649, 689, 690, 650), (650, 690, 691, 651), (651, 691, 692, 652), (652, 692, 693, 653), (653, 693, 694, 654), (654, 694, 695, 655), (655, 695, 696, 656), (656, 696, 697, 657), (657, 697, 698, 658), (658, 698, 699, 659), (659, 699, 700, 660), (660, 700, 701, 661), (661, 701, 702, 662), (662, 702, 703, 663), (663, 703, 704, 664), (664, 704, 705, 665), (665, 705, 706, 666), (666, 706, 707, 667), (667, 707, 708, 668), (668, 708, 709, 669), (669, 709, 710, 670), (670, 710, 711, 671), (671, 711, 712, 672), (672, 712, 713, 673), (673, 713, 714, 674), (674, 714, 715, 675), (675, 715, 716, 676), (676, 716, 717, 677), (677, 717, 718, 678), (678, 718, 719, 679), (679, 719, 720, 680), (680, 720, 721, 681), (681, 721, 722, 682), (682, 722, 723, 683), (30, 29, 724, 684), (684, 724, 725, 685), (685, 725, 726, 686), (686, 726, 727, 687), (687, 727, 728, 688), (688, 728, 729, 689), (689, 729, 730, 690), (690, 730, 731, 691), (691, 731, 732, 692), (692, 732, 733, 693), (693, 733, 734, 694), (694, 734, 735, 695), (695, 735, 736, 696), (696, 736, 737, 697), (697, 737, 738, 698), (698, 738, 739, 699), (699, 739, 740, 700), (700, 740, 741, 701), (701, 741, 742, 702), (702, 742, 743, 703), (703, 743, 744, 704), (704, 744, 745, 705), (705, 745, 746, 706), (706, 746, 747, 707), (707, 747, 748, 708), (708, 748, 749, 709), (709, 749, 750, 710), (710, 750, 751, 711), (711, 751, 752, 712), (712, 752, 753, 713), (713, 753, 754, 714), (714, 754, 755, 715), (715, 755, 756, 716), (716, 756, 757, 717), (717, 757, 758, 718), (718, 758, 759, 719), (719, 759, 760, 720), (720, 760, 761, 721), (721, 761, 762, 722), (722, 762, 763, 723), (29, 28, 764, 724), (724, 764, 765, 725), (725, 765, 766, 726), (726, 766, 767, 727), (727, 767, 768, 728), (728, 768, 769, 729), (729, 769, 770, 730), (730, 770, 771, 731), (731, 771, 772, 732), (732, 772, 773, 733), (733, 773, 774, 734), (734, 774, 775, 735), (735, 775, 776, 736), (736, 776, 777, 737), (737, 777, 778, 738), (738, 778, 779, 739), (739, 779, 780, 740), (740, 780, 781, 741), (741, 781, 782, 742), (742, 782, 783, 743), (743, 783, 784, 744), (744, 784, 785, 745), (745, 785, 786, 746), (746, 786, 787, 747), (747, 787, 788, 748), (748, 788, 789, 749), (749, 789, 790, 750), (750, 790, 791, 751), (751, 791, 792, 752), (752, 792, 793, 753), (753, 793, 794, 754), (754, 794, 795, 755), (755, 795, 796, 756), (756, 796, 797, 757), (757, 797, 798, 758), (758, 798, 799, 759), (759, 799, 800, 760), (760, 800, 801, 761), (761, 801, 802, 762), (762, 802, 803, 763), (28, 27, 804, 764), (764, 804, 805, 765), (765, 805, 806, 766), (766, 806, 807, 767), (767, 807, 808, 768), (768, 808, 809, 769), (769, 809, 810, 770), (770, 810, 811, 771), (771, 811, 812, 772), (772, 812, 813, 773), (773, 813, 814, 774), (774, 814, 815, 775), (775, 815, 816, 776), (776, 816, 817, 777), (777, 817, 818, 778), (778, 818, 819, 779), (779, 819, 820, 780), (780, 820, 821, 781), (781, 821, 822, 782), (782, 822, 823, 783), (783, 823, 824, 784), (784, 824, 825, 785), (785, 825, 826, 786), (786, 826, 827, 787), (787, 827, 828, 788), (788, 828, 829, 789), (789, 829, 830, 790), (790, 830, 831, 791), (791, 831, 832, 792), (792, 832, 833, 793), (793, 833, 834, 794), (794, 834, 835, 795), (795, 835, 836, 796), (796, 836, 837, 797), (797, 837, 838, 798), (798, 838, 839, 799), (799, 839, 840, 800), (800, 840, 841, 801), (801, 841, 842, 802), (802, 842, 843, 803), (27, 26, 844, 804), (804, 844, 845, 805), (805, 845, 846, 806), (806, 846, 847, 807), (807, 847, 848, 808), (808, 848, 849, 809), (809, 849, 850, 810), (810, 850, 851, 811), (811, 851, 852, 812), (812, 852, 853, 813), (813, 853, 854, 814), (814, 854, 855, 815), (815, 855, 856, 816), (816, 856, 857, 817), (817, 857, 858, 818), (818, 858, 859, 819), (819, 859, 860, 820), (820, 860, 861, 821), (821, 861, 862, 822), (822, 862, 863, 823), (823, 863, 864, 824), (824, 864, 865, 825), (825, 865, 866, 826), (826, 866, 867, 827), (827, 867, 868, 828), (828, 868, 869, 829), (829, 869, 870, 830), (830, 870, 871, 831), (831, 871, 872, 832), (832, 872, 873, 833), (833, 873, 874, 834), (834, 874, 875, 835), (835, 875, 876, 836), (836, 876, 877, 837), (837, 877, 878, 838), (838, 878, 879, 839), (839, 879, 880, 840), (840, 880, 881, 841), (841, 881, 882, 842), (842, 882, 883, 843), (26, 25, 884, 844), (844, 884, 885, 845), (845, 885, 886, 846), (846, 886, 887, 847), (847, 887, 888, 848), (848, 888, 889, 849), (849, 889, 890, 850), (850, 890, 891, 851), (851, 891, 892, 852), (852, 892, 893, 853), (853, 893, 894, 854), (854, 894, 895, 855), (855, 895, 896, 856), (856, 896, 897, 857), (857, 897, 898, 858), (858, 898, 899, 859), (859, 899, 900, 860), (860, 900, 901, 861), (861, 901, 902, 862), (862, 902, 903, 863), (863, 903, 904, 864), (864, 904, 905, 865), (865, 905, 906, 866), (866, 906, 907, 867), (867, 907, 908, 868), (868, 908, 909, 869), (869, 909, 910, 870), (870, 910, 911, 871), (871, 911, 912, 872), (872, 912, 913, 873), (873, 913, 914, 874), (874, 914, 915, 875), (875, 915, 916, 876), (876, 916, 917, 877), (877, 917, 918, 878), (878, 918, 919, 879), (879, 919, 920, 880), (880, 920, 921, 881), (881, 921, 922, 882), (882, 922, 923, 883), (25, 24, 924, 884), (884, 924, 925, 885), (885, 925, 926, 886), (886, 926, 927, 887), (887, 927, 928, 888), (888, 928, 929, 889), (889, 929, 930, 890), (890, 930, 931, 891), (891, 931, 932, 892), (892, 932, 933, 893), (893, 933, 934, 894), (894, 934, 935, 895), (895, 935, 936, 896), (896, 936, 937, 897), (897, 937, 938, 898), (898, 938, 939, 899), (899, 939, 940, 900), (900, 940, 941, 901), (901, 941, 942, 902), (902, 942, 943, 903), (903, 943, 944, 904), (904, 944, 945, 905), (905, 945, 946, 906), (906, 946, 947, 907), (907, 947, 948, 908), (908, 948, 949, 909), (909, 949, 950, 910), (910, 950, 951, 911), (911, 951, 952, 912), (912, 952, 953, 913), (913, 953, 954, 914), (914, 954, 955, 915), (915, 955, 956, 916), (916, 956, 957, 917), (917, 957, 958, 918), (918, 958, 959, 919), (919, 959, 960, 920), (920, 960, 961, 921), (921, 961, 962, 922), (922, 962, 963, 923), (24, 23, 964, 924), (924, 964, 965, 925), (925, 965, 966, 926), (926, 966, 967, 927), (927, 967, 968, 928), (928, 968, 969, 929), (929, 969, 970, 930), (930, 970, 971, 931), (931, 971, 972, 932), (932, 972, 973, 933), (933, 973, 974, 934), (934, 974, 975, 935), (935, 975, 976, 936), (936, 976, 977, 937), (937, 977, 978, 938), (938, 978, 979, 939), (939, 979, 980, 940), (940, 980, 981, 941), (941, 981, 982, 942), (942, 982, 983, 943), (943, 983, 984, 944), (944, 984, 985, 945), (945, 985, 986, 946), (946, 986, 987, 947), (947, 987, 988, 948), (948, 988, 989, 949), (949, 989, 990, 950), (950, 990, 991, 951), (951, 991, 992, 952), (952, 992, 993, 953), (953, 993, 994, 954), (954, 994, 995, 955), (955, 995, 996, 956), (956, 996, 997, 957), (957, 997, 998, 958), (958, 998, 999, 959), (959, 999, 1000, 960), (960, 1000, 1001, 961), (961, 1001, 1002, 962), (962, 1002, 1003, 963), (23, 22, 1004, 964), (964, 1004, 1005, 965), (965, 1005, 1006, 966), (966, 1006, 1007, 967), (967, 1007, 1008, 968), (968, 1008, 1009, 969), (969, 1009, 1010, 970), (970, 1010, 1011, 971), (971, 1011, 1012, 972), (972, 1012, 1013, 973), (973, 1013, 1014, 974), (974, 1014, 1015, 975), (975, 1015, 1016, 976), (976, 1016, 1017, 977), (977, 1017, 1018, 978), (978, 1018, 1019, 979), (979, 1019, 1020, 980), (980, 1020, 1021, 981), (981, 1021, 1022, 982), (982, 1022, 1023, 983), (983, 1023, 1024, 984), (984, 1024, 1025, 985), (985, 1025, 1026, 986), (986, 1026, 1027, 987), (987, 1027, 1028, 988), (988, 1028, 1029, 989), (989, 1029, 1030, 990), (990, 1030, 1031, 991), (991, 1031, 1032, 992), (992, 1032, 1033, 993), (993, 1033, 1034, 994), (994, 1034, 1035, 995), (995, 1035, 1036, 996), (996, 1036, 1037, 997), (997, 1037, 1038, 998), (998, 1038, 1039, 999), (999, 1039, 1040, 1000), (1000, 1040, 1041, 1001), (1001, 1041, 1042, 1002), (1002, 1042, 1043, 1003), (22, 21, 1044, 1004), (1004, 1044, 1045, 1005), (1005, 1045, 1046, 1006), (1006, 1046, 1047, 1007), (1007, 1047, 1048, 1008), (1008, 1048, 1049, 1009), (1009, 1049, 1050, 1010), (1010, 1050, 1051, 1011), (1011, 1051, 1052, 1012), (1012, 1052, 1053, 1013), (1013, 1053, 1054, 1014), (1014, 1054, 1055, 1015), (1015, 1055, 1056, 1016), (1016, 1056, 1057, 1017), (1017, 1057, 1058, 1018), (1018, 1058, 1059, 1019), (1019, 1059, 1060, 1020), (1020, 1060, 1061, 1021), (1021, 1061, 1062, 1022), (1022, 1062, 1063, 1023), (1023, 1063, 1064, 1024), (1024, 1064, 1065, 1025), (1025, 1065, 1066, 1026), (1026, 1066, 1067, 1027), (1027, 1067, 1068, 1028), (1028, 1068, 1069, 1029), (1029, 1069, 1070, 1030), (1030, 1070, 1071, 1031), (1031, 1071, 1072, 1032), (1032, 1072, 1073, 1033), (1033, 1073, 1074, 1034), (1034, 1074, 1075, 1035), (1035, 1075, 1076, 1036), (1036, 1076, 1077, 1037), (1037, 1077, 1078, 1038), (1038, 1078, 1079, 1039), (1039, 1079, 1080, 1040), (1040, 1080, 1081, 1041), (1041, 1081, 1082, 1042), (1042, 1082, 1083, 1043), (21, 20, 1084, 1044), (1044, 1084, 1085, 1045), (1045, 1085, 1086, 1046), (1046, 1086, 1087, 1047), (1047, 1087, 1088, 1048), (1048, 1088, 1089, 1049), (1049, 1089, 1090, 1050), (1050, 1090, 1091, 1051), (1051, 1091, 1092, 1052), (1052, 1092, 1093, 1053), (1053, 1093, 1094, 1054), (1054, 1094, 1095, 1055), (1055, 1095, 1096, 1056), (1056, 1096, 1097, 1057), (1057, 1097, 1098, 1058), (1058, 1098, 1099, 1059), (1059, 1099, 1100, 1060), (1060, 1100, 1101, 1061), (1061, 1101, 1102, 1062), (1062, 1102, 1103, 1063), (1063, 1103, 1104, 1064), (1064, 1104, 1105, 1065), (1065, 1105, 1106, 1066), (1066, 1106, 1107, 1067), (1067, 1107, 1108, 1068), (1068, 1108, 1109, 1069), (1069, 1109, 1110, 1070), (1070, 1110, 1111, 1071), (1071, 1111, 1112, 1072), (1072, 1112, 1113, 1073), (1073, 1113, 1114, 1074), (1074, 1114, 1115, 1075), (1075, 1115, 1116, 1076), (1076, 1116, 1117, 1077), (1077, 1117, 1118, 1078), (1078, 1118, 1119, 1079), (1079, 1119, 1120, 1080), (1080, 1120, 1121, 1081), (1081, 1121, 1122, 1082), (1082, 1122, 1123, 1083), (20, 19, 1124, 1084), (1084, 1124, 1125, 1085), (1085, 1125, 1126, 1086), (1086, 1126, 1127, 1087), (1087, 1127, 1128, 1088), (1088, 1128, 1129, 1089), (1089, 1129, 1130, 1090), (1090, 1130, 1131, 1091), (1091, 1131, 1132, 1092), (1092, 1132, 1133, 1093), (1093, 1133, 1134, 1094), (1094, 1134, 1135, 1095), (1095, 1135, 1136, 1096), (1096, 1136, 1137, 1097), (1097, 1137, 1138, 1098), (1098, 1138, 1139, 1099), (1099, 1139, 1140, 1100), (1100, 1140, 1141, 1101), (1101, 1141, 1142, 1102), (1102, 1142, 1143, 1103), (1103, 1143, 1144, 1104), (1104, 1144, 1145, 1105), (1105, 1145, 1146, 1106), (1106, 1146, 1147, 1107), (1107, 1147, 1148, 1108), (1108, 1148, 1149, 1109), (1109, 1149, 1150, 1110), (1110, 1150, 1151, 1111), (1111, 1151, 1152, 1112), (1112, 1152, 1153, 1113), (1113, 1153, 1154, 1114), (1114, 1154, 1155, 1115), (1115, 1155, 1156, 1116), (1116, 1156, 1157, 1117), (1117, 1157, 1158, 1118), (1118, 1158, 1159, 1119), (1119, 1159, 1160, 1120), (1120, 1160, 1161, 1121), (1121, 1161, 1162, 1122), (1122, 1162, 1163, 1123), (19, 18, 1164, 1124), (1124, 1164, 1165, 1125), (1125, 1165, 1166, 1126), (1126, 1166, 1167, 1127), (1127, 1167, 1168, 1128), (1128, 1168, 1169, 1129), (1129, 1169, 1170, 1130), (1130, 1170, 1171, 1131), (1131, 1171, 1172, 1132), (1132, 1172, 1173, 1133), (1133, 1173, 1174, 1134), (1134, 1174, 1175, 1135), (1135, 1175, 1176, 1136), (1136, 1176, 1177, 1137), (1137, 1177, 1178, 1138), (1138, 1178, 1179, 1139), (1139, 1179, 1180, 1140), (1140, 1180, 1181, 1141), (1141, 1181, 1182, 1142), (1142, 1182, 1183, 1143), (1143, 1183, 1184, 1144), (1144, 1184, 1185, 1145), (1145, 1185, 1186, 1146), (1146, 1186, 1187, 1147), (1147, 1187, 1188, 1148), (1148, 1188, 1189, 1149), (1149, 1189, 1190, 1150), (1150, 1190, 1191, 1151), (1151, 1191, 1192, 1152), (1152, 1192, 1193, 1153), (1153, 1193, 1194, 1154), (1154, 1194, 1195, 1155), (1155, 1195, 1196, 1156), (1156, 1196, 1197, 1157), (1157, 1197, 1198, 1158), (1158, 1198, 1199, 1159), (1159, 1199, 1200, 1160), (1160, 1200, 1201, 1161), (1161, 1201, 1202, 1162), (1162, 1202, 1203, 1163), (18, 17, 1204, 1164), (1164, 1204, 1205, 1165), (1165, 1205, 1206, 1166), (1166, 1206, 1207, 1167), (1167, 1207, 1208, 1168), (1168, 1208, 1209, 1169), (1169, 1209, 1210, 1170), (1170, 1210, 1211, 1171), (1171, 1211, 1212, 1172), (1172, 1212, 1213, 1173), (1173, 1213, 1214, 1174), (1174, 1214, 1215, 1175), (1175, 1215, 1216, 1176), (1176, 1216, 1217, 1177), (1177, 1217, 1218, 1178), (1178, 1218, 1219, 1179), (1179, 1219, 1220, 1180), (1180, 1220, 1221, 1181), (1181, 1221, 1222, 1182), (1182, 1222, 1223, 1183), (1183, 1223, 1224, 1184), (1184, 1224, 1225, 1185), (1185, 1225, 1226, 1186), (1186, 1226, 1227, 1187), (1187, 1227, 1228, 1188), (1188, 1228, 1229, 1189), (1189, 1229, 1230, 1190), (1190, 1230, 1231, 1191), (1191, 1231, 1232, 1192), (1192, 1232, 1233, 1193), (1193, 1233, 1234, 1194), (1194, 1234, 1235, 1195), (1195, 1235, 1236, 1196), (1196, 1236, 1237, 1197), (1197, 1237, 1238, 1198), (1198, 1238, 1239, 1199), (1199, 1239, 1240, 1200), (1200, 1240, 1241, 1201), (1201, 1241, 1242, 1202), (1202, 1242, 1243, 1203), (17, 16, 1244, 1204), (1204, 1244, 1245, 1205), (1205, 1245, 1246, 1206), (1206, 1246, 1247, 1207), (1207, 1247, 1248, 1208), (1208, 1248, 1249, 1209), (1209, 1249, 1250, 1210), (1210, 1250, 1251, 1211), (1211, 1251, 1252, 1212), (1212, 1252, 1253, 1213), (1213, 1253, 1254, 1214), (1214, 1254, 1255, 1215), (1215, 1255, 1256, 1216), (1216, 1256, 1257, 1217), (1217, 1257, 1258, 1218), (1218, 1258, 1259, 1219), (1219, 1259, 1260, 1220), (1220, 1260, 1261, 1221), (1221, 1261, 1262, 1222), (1222, 1262, 1263, 1223), (1223, 1263, 1264, 1224), (1224, 1264, 1265, 1225), (1225, 1265, 1266, 1226), (1226, 1266, 1267, 1227), (1227, 1267, 1268, 1228), (1228, 1268, 1269, 1229), (1229, 1269, 1270, 1230), (1230, 1270, 1271, 1231), (1231, 1271, 1272, 1232), (1232, 1272, 1273, 1233), (1233, 1273, 1274, 1234), (1234, 1274, 1275, 1235), (1235, 1275, 1276, 1236), (1236, 1276, 1277, 1237), (1237, 1277, 1278, 1238), (1238, 1278, 1279, 1239), (1239, 1279, 1280, 1240), (1240, 1280, 1281, 1241), (1241, 1281, 1282, 1242), (1242, 1282, 1283, 1243), (16, 15, 1284, 1244), (1244, 1284, 1285, 1245), (1245, 1285, 1286, 1246), (1246, 1286, 1287, 1247), (1247, 1287, 1288, 1248), (1248, 1288, 1289, 1249), (1249, 1289, 1290, 1250), (1250, 1290, 1291, 1251), (1251, 1291, 1292, 1252), (1252, 1292, 1293, 1253), (1253, 1293, 1294, 1254), (1254, 1294, 1295, 1255), (1255, 1295, 1296, 1256), (1256, 1296, 1297, 1257), (1257, 1297, 1298, 1258), (1258, 1298, 1299, 1259), (1259, 1299, 1300, 1260), (1260, 1300, 1301, 1261), (1261, 1301, 1302, 1262), (1262, 1302, 1303, 1263), (1263, 1303, 1304, 1264), (1264, 1304, 1305, 1265), (1265, 1305, 1306, 1266), (1266, 1306, 1307, 1267), (1267, 1307, 1308, 1268), (1268, 1308, 1309, 1269), (1269, 1309, 1310, 1270), (1270, 1310, 1311, 1271), (1271, 1311, 1312, 1272), (1272, 1312, 1313, 1273), (1273, 1313, 1314, 1274), (1274, 1314, 1315, 1275), (1275, 1315, 1316, 1276), (1276, 1316, 1317, 1277), (1277, 1317, 1318, 1278), (1278, 1318, 1319, 1279), (1279, 1319, 1320, 1280), (1280, 1320, 1321, 1281), (1281, 1321, 1322, 1282), (1282, 1322, 1323, 1283), (15, 14, 1324, 1284), (1284, 1324, 1325, 1285), (1285, 1325, 1326, 1286), (1286, 1326, 1327, 1287), (1287, 1327, 1328, 1288), (1288, 1328, 1329, 1289), (1289, 1329, 1330, 1290), (1290, 1330, 1331, 1291), (1291, 1331, 1332, 1292), (1292, 1332, 1333, 1293), (1293, 1333, 1334, 1294), (1294, 1334, 1335, 1295), (1295, 1335, 1336, 1296), (1296, 1336, 1337, 1297), (1297, 1337, 1338, 1298), (1298, 1338, 1339, 1299), (1299, 1339, 1340, 1300), (1300, 1340, 1341, 1301), (1301, 1341, 1342, 1302), (1302, 1342, 1343, 1303), (1303, 1343, 1344, 1304), (1304, 1344, 1345, 1305), (1305, 1345, 1346, 1306), (1306, 1346, 1347, 1307), (1307, 1347, 1348, 1308), (1308, 1348, 1349, 1309), (1309, 1349, 1350, 1310), (1310, 1350, 1351, 1311), (1311, 1351, 1352, 1312), (1312, 1352, 1353, 1313), (1313, 1353, 1354, 1314), (1314, 1354, 1355, 1315), (1315, 1355, 1356, 1316), (1316, 1356, 1357, 1317), (1317, 1357, 1358, 1318), (1318, 1358, 1359, 1319), (1319, 1359, 1360, 1320), (1320, 1360, 1361, 1321), (1321, 1361, 1362, 1322), (1322, 1362, 1363, 1323), (14, 13, 1364, 1324), (1324, 1364, 1365, 1325), (1325, 1365, 1366, 1326), (1326, 1366, 1367, 1327), (1327, 1367, 1368, 1328), (1328, 1368, 1369, 1329), (1329, 1369, 1370, 1330), (1330, 1370, 1371, 1331), (1331, 1371, 1372, 1332), (1332, 1372, 1373, 1333), (1333, 1373, 1374, 1334), (1334, 1374, 1375, 1335), (1335, 1375, 1376, 1336), (1336, 1376, 1377, 1337), (1337, 1377, 1378, 1338), (1338, 1378, 1379, 1339), (1339, 1379, 1380, 1340), (1340, 1380, 1381, 1341), (1341, 1381, 1382, 1342), (1342, 1382, 1383, 1343), (1343, 1383, 1384, 1344), (1344, 1384, 1385, 1345), (1345, 1385, 1386, 1346), (1346, 1386, 1387, 1347), (1347, 1387, 1388, 1348), (1348, 1388, 1389, 1349), (1349, 1389, 1390, 1350), (1350, 1390, 1391, 1351), (1351, 1391, 1392, 1352), (1352, 1392, 1393, 1353), (1353, 1393, 1394, 1354), (1354, 1394, 1395, 1355), (1355, 1395, 1396, 1356), (1356, 1396, 1397, 1357), (1357, 1397, 1398, 1358), (1358, 1398, 1399, 1359), (1359, 1399, 1400, 1360), (1360, 1400, 1401, 1361), (1361, 1401, 1402, 1362), (1362, 1402, 1403, 1363), (13, 12, 1404, 1364), (1364, 1404, 1405, 1365), (1365, 1405, 1406, 1366), (1366, 1406, 1407, 1367), (1367, 1407, 1408, 1368), (1368, 1408, 1409, 1369), (1369, 1409, 1410, 1370), (1370, 1410, 1411, 1371), (1371, 1411, 1412, 1372), (1372, 1412, 1413, 1373), (1373, 1413, 1414, 1374), (1374, 1414, 1415, 1375), (1375, 1415, 1416, 1376), (1376, 1416, 1417, 1377), (1377, 1417, 1418, 1378), (1378, 1418, 1419, 1379), (1379, 1419, 1420, 1380), (1380, 1420, 1421, 1381), (1381, 1421, 1422, 1382), (1382, 1422, 1423, 1383), (1383, 1423, 1424, 1384), (1384, 1424, 1425, 1385), (1385, 1425, 1426, 1386), (1386, 1426, 1427, 1387), (1387, 1427, 1428, 1388), (1388, 1428, 1429, 1389), (1389, 1429, 1430, 1390), (1390, 1430, 1431, 1391), (1391, 1431, 1432, 1392), (1392, 1432, 1433, 1393), (1393, 1433, 1434, 1394), (1394, 1434, 1435, 1395), (1395, 1435, 1436, 1396), (1396, 1436, 1437, 1397), (1397, 1437, 1438, 1398), (1398, 1438, 1439, 1399), (1399, 1439, 1440, 1400), (1400, 1440, 1441, 1401), (1401, 1441, 1442, 1402), (1402, 1442, 1443, 1403), (12, 11, 1444, 1404), (1404, 1444, 1445, 1405), (1405, 1445, 1446, 1406), (1406, 1446, 1447, 1407), (1407, 1447, 1448, 1408), (1408, 1448, 1449, 1409), (1409, 1449, 1450, 1410), (1410, 1450, 1451, 1411), (1411, 1451, 1452, 1412), (1412, 1452, 1453, 1413), (1413, 1453, 1454, 1414), (1414, 1454, 1455, 1415), (1415, 1455, 1456, 1416), (1416, 1456, 1457, 1417), (1417, 1457, 1458, 1418), (1418, 1458, 1459, 1419), (1419, 1459, 1460, 1420), (1420, 1460, 1461, 1421), (1421, 1461, 1462, 1422), (1422, 1462, 1463, 1423), (1423, 1463, 1464, 1424), (1424, 1464, 1465, 1425), (1425, 1465, 1466, 1426), (1426, 1466, 1467, 1427), (1427, 1467, 1468, 1428), (1428, 1468, 1469, 1429), (1429, 1469, 1470, 1430), (1430, 1470, 1471, 1431), (1431, 1471, 1472, 1432), (1432, 1472, 1473, 1433), (1433, 1473, 1474, 1434), (1434, 1474, 1475, 1435), (1435, 1475, 1476, 1436), (1436, 1476, 1477, 1437), (1437, 1477, 1478, 1438), (1438, 1478, 1479, 1439), (1439, 1479, 1480, 1440), (1440, 1480, 1481, 1441), (1441, 1481, 1482, 1442), (1442, 1482, 1483, 1443), (11, 10, 1484, 1444), (1444, 1484, 1485, 1445), (1445, 1485, 1486, 1446), (1446, 1486, 1487, 1447), (1447, 1487, 1488, 1448), (1448, 1488, 1489, 1449), (1449, 1489, 1490, 1450), (1450, 1490, 1491, 1451), (1451, 1491, 1492, 1452), (1452, 1492, 1493, 1453), (1453, 1493, 1494, 1454), (1454, 1494, 1495, 1455), (1455, 1495, 1496, 1456), (1456, 1496, 1497, 1457), (1457, 1497, 1498, 1458), (1458, 1498, 1499, 1459), (1459, 1499, 1500, 1460), (1460, 1500, 1501, 1461), (1461, 1501, 1502, 1462), (1462, 1502, 1503, 1463), (1463, 1503, 1504, 1464), (1464, 1504, 1505, 1465), (1465, 1505, 1506, 1466), (1466, 1506, 1507, 1467), (1467, 1507, 1508, 1468), (1468, 1508, 1509, 1469), (1469, 1509, 1510, 1470), (1470, 1510, 1511, 1471), (1471, 1511, 1512, 1472), (1472, 1512, 1513, 1473), (1473, 1513, 1514, 1474), (1474, 1514, 1515, 1475), (1475, 1515, 1516, 1476), (1476, 1516, 1517, 1477), (1477, 1517, 1518, 1478), (1478, 1518, 1519, 1479), (1479, 1519, 1520, 1480), (1480, 1520, 1521, 1481), (1481, 1521, 1522, 1482), (1482, 1522, 1523, 1483), (10, 9, 1524, 1484), (1484, 1524, 1525, 1485), (1485, 1525, 1526, 1486), (1486, 1526, 1527, 1487), (1487, 1527, 1528, 1488), (1488, 1528, 1529, 1489), (1489, 1529, 1530, 1490), (1490, 1530, 1531, 1491), (1491, 1531, 1532, 1492), (1492, 1532, 1533, 1493), (1493, 1533, 1534, 1494), (1494, 1534, 1535, 1495), (1495, 1535, 1536, 1496), (1496, 1536, 1537, 1497), (1497, 1537, 1538, 1498), (1498, 1538, 1539, 1499), (1499, 1539, 1540, 1500), (1500, 1540, 1541, 1501), (1501, 1541, 1542, 1502), (1502, 1542, 1543, 1503), (1503, 1543, 1544, 1504), (1504, 1544, 1545, 1505), (1505, 1545, 1546, 1506), (1506, 1546, 1547, 1507), (1507, 1547, 1548, 1508), (1508, 1548, 1549, 1509), (1509, 1549, 1550, 1510), (1510, 1550, 1551, 1511), (1511, 1551, 1552, 1512), (1512, 1552, 1553, 1513), (1513, 1553, 1554, 1514), (1514, 1554, 1555, 1515), (1515, 1555, 1556, 1516), (1516, 1556, 1557, 1517), (1517, 1557, 1558, 1518), (1518, 1558, 1559, 1519), (1519, 1559, 1560, 1520), (1520, 1560, 1561, 1521), (1521, 1561, 1562, 1522), (1522, 1562, 1563, 1523), (9, 8, 1564, 1524), (1524, 1564, 1565, 1525), (1525, 1565, 1566, 1526), (1526, 1566, 1567, 1527), (1527, 1567, 1568, 1528), (1528, 1568, 1569, 1529), (1529, 1569, 1570, 1530), (1530, 1570, 1571, 1531), (1531, 1571, 1572, 1532), (1532, 1572, 1573, 1533), (1533, 1573, 1574, 1534), (1534, 1574, 1575, 1535), (1535, 1575, 1576, 1536), (1536, 1576, 1577, 1537), (1537, 1577, 1578, 1538), (1538, 1578, 1579, 1539), (1539, 1579, 1580, 1540), (1540, 1580, 1581, 1541), (1541, 1581, 1582, 1542), (1542, 1582, 1583, 1543), (1543, 1583, 1584, 1544), (1544, 1584, 1585, 1545), (1545, 1585, 1586, 1546), (1546, 1586, 1587, 1547), (1547, 1587, 1588, 1548), (1548, 1588, 1589, 1549), (1549, 1589, 1590, 1550), (1550, 1590, 1591, 1551), (1551, 1591, 1592, 1552), (1552, 1592, 1593, 1553), (1553, 1593, 1594, 1554), (1554, 1594, 1595, 1555), (1555, 1595, 1596, 1556), (1556, 1596, 1597, 1557), (1557, 1597, 1598, 1558), (1558, 1598, 1599, 1559), (1559, 1599, 1600, 1560), (1560, 1600, 1601, 1561), (1561, 1601, 1602, 1562), (1562, 1602, 1603, 1563), (8, 7, 1604, 1564), (1564, 1604, 1605, 1565), (1565, 1605, 1606, 1566), (1566, 1606, 1607, 1567), (1567, 1607, 1608, 1568), (1568, 1608, 1609, 1569), (1569, 1609, 1610, 1570), (1570, 1610, 1611, 1571), (1571, 1611, 1612, 1572), (1572, 1612, 1613, 1573), (1573, 1613, 1614, 1574), (1574, 1614, 1615, 1575), (1575, 1615, 1616, 1576), (1576, 1616, 1617, 1577), (1577, 1617, 1618, 1578), (1578, 1618, 1619, 1579), (1579, 1619, 1620, 1580), (1580, 1620, 1621, 1581), (1581, 1621, 1622, 1582), (1582, 1622, 1623, 1583), (1583, 1623, 1624, 1584), (1584, 1624, 1625, 1585), (1585, 1625, 1626, 1586), (1586, 1626, 1627, 1587), (1587, 1627, 1628, 1588), (1588, 1628, 1629, 1589), (1589, 1629, 1630, 1590), (1590, 1630, 1631, 1591), (1591, 1631, 1632, 1592), (1592, 1632, 1633, 1593), (1593, 1633, 1634, 1594), (1594, 1634, 1635, 1595), (1595, 1635, 1636, 1596), (1596, 1636, 1637, 1597), (1597, 1637, 1638, 1598), (1598, 1638, 1639, 1599), (1599, 1639, 1640, 1600), (1600, 1640, 1641, 1601), (1601, 1641, 1642, 1602), (1602, 1642, 1643, 1603), (7, 6, 1644, 1604), (1604, 1644, 1645, 1605), (1605, 1645, 1646, 1606), (1606, 1646, 1647, 1607), (1607, 1647, 1648, 1608), (1608, 1648, 1649, 1609), (1609, 1649, 1650, 1610), (1610, 1650, 1651, 1611), (1611, 1651, 1652, 1612), (1612, 1652, 1653, 1613), (1613, 1653, 1654, 1614), (1614, 1654, 1655, 1615), (1615, 1655, 1656, 1616), (1616, 1656, 1657, 1617), (1617, 1657, 1658, 1618), (1618, 1658, 1659, 1619), (1619, 1659, 1660, 1620), (1620, 1660, 1661, 1621), (1621, 1661, 1662, 1622), (1622, 1662, 1663, 1623), (1623, 1663, 1664, 1624), (1624, 1664, 1665, 1625), (1625, 1665, 1666, 1626), (1626, 1666, 1667, 1627), (1627, 1667, 1668, 1628), (1628, 1668, 1669, 1629), (1629, 1669, 1670, 1630), (1630, 1670, 1671, 1631), (1631, 1671, 1672, 1632), (1632, 1672, 1673, 1633), (1633, 1673, 1674, 1634), (1634, 1674, 1675, 1635), (1635, 1675, 1676, 1636), (1636, 1676, 1677, 1637), (1637, 1677, 1678, 1638), (1638, 1678, 1679, 1639), (1639, 1679, 1680, 1640), (1640, 1680, 1681, 1641), (1641, 1681, 1682, 1642), (1642, 1682, 1683, 1643), (6, 5, 1684, 1644), (1644, 1684, 1685, 1645), (1645, 1685, 1686, 1646), (1646, 1686, 1687, 1647), (1647, 1687, 1688, 1648), (1648, 1688, 1689, 1649), (1649, 1689, 1690, 1650), (1650, 1690, 1691, 1651), (1651, 1691, 1692, 1652), (1652, 1692, 1693, 1653), (1653, 1693, 1694, 1654), (1654, 1694, 1695, 1655), (1655, 1695, 1696, 1656), (1656, 1696, 1697, 1657), (1657, 1697, 1698, 1658), (1658, 1698, 1699, 1659), (1659, 1699, 1700, 1660), (1660, 1700, 1701, 1661), (1661, 1701, 1702, 1662), (1662, 1702, 1703, 1663), (1663, 1703, 1704, 1664), (1664, 1704, 1705, 1665), (1665, 1705, 1706, 1666), (1666, 1706, 1707, 1667), (1667, 1707, 1708, 1668), (1668, 1708, 1709, 1669), (1669, 1709, 1710, 1670), (1670, 1710, 1711, 1671), (1671, 1711, 1712, 1672), (1672, 1712, 1713, 1673), (1673, 1713, 1714, 1674), (1674, 1714, 1715, 1675), (1675, 1715, 1716, 1676), (1676, 1716, 1717, 1677), (1677, 1717, 1718, 1678), (1678, 1718, 1719, 1679), (1679, 1719, 1720, 1680), (1680, 1720, 1721, 1681), (1681, 1721, 1722, 1682), (1682, 1722, 1723, 1683), (5, 4, 1724, 1684), (1684, 1724, 1725, 1685), (1685, 1725, 1726, 1686), (1686, 1726, 1727, 1687), (1687, 1727, 1728, 1688), (1688, 1728, 1729, 1689), (1689, 1729, 1730, 1690), (1690, 1730, 1731, 1691), (1691, 1731, 1732, 1692), (1692, 1732, 1733, 1693), (1693, 1733, 1734, 1694), (1694, 1734, 1735, 1695), (1695, 1735, 1736, 1696), (1696, 1736, 1737, 1697), (1697, 1737, 1738, 1698), (1698, 1738, 1739, 1699), (1699, 1739, 1740, 1700), (1700, 1740, 1741, 1701), (1701, 1741, 1742, 1702), (1702, 1742, 1743, 1703), (1703, 1743, 1744, 1704), (1704, 1744, 1745, 1705), (1705, 1745, 1746, 1706), (1706, 1746, 1747, 1707), (1707, 1747, 1748, 1708), (1708, 1748, 1749, 1709), (1709, 1749, 1750, 1710), (1710, 1750, 1751, 1711), (1711, 1751, 1752, 1712), (1712, 1752, 1753, 1713), (1713, 1753, 1754, 1714), (1714, 1754, 1755, 1715), (1715, 1755, 1756, 1716), (1716, 1756, 1757, 1717), (1717, 1757, 1758, 1718), (1718, 1758, 1759, 1719), (1719, 1759, 1760, 1720), (1720, 1760, 1761, 1721), (1721, 1761, 1762, 1722), (1722, 1762, 1763, 1723), (4, 0, 124, 1724), (1724, 124, 125, 1725), (1725, 125, 126, 1726), (1726, 126, 127, 1727), (1727, 127, 128, 1728), (1728, 128, 129, 1729), (1729, 129, 130, 1730), (1730, 130, 131, 1731), (1731, 131, 132, 1732), (1732, 132, 133, 1733), (1733, 133, 134, 1734), (1734, 134, 135, 1735), (1735, 135, 136, 1736), (1736, 136, 137, 1737), (1737, 137, 138, 1738), (1738, 138, 139, 1739), (1739, 139, 140, 1740), (1740, 140, 141, 1741), (1741, 141, 142, 1742), (1742, 142, 143, 1743), (1743, 143, 144, 1744), (1744, 144, 145, 1745), (1745, 145, 146, 1746), (1746, 146, 147, 1747), (1747, 147, 148, 1748), (1748, 148, 149, 1749), (1749, 149, 150, 1750), (1750, 150, 151, 1751), (1751, 151, 152, 1752), (1752, 152, 153, 1753), (1753, 153, 154, 1754), (1754, 154, 155, 1755), (1755, 155, 156, 1756), (1756, 156, 157, 1757), (1757, 157, 158, 1758), (1758, 158, 159, 1759), (1759, 159, 160, 1760), (1760, 160, 161, 1761), (1761, 161, 162, 1762), (1762, 162, 163, 1763)])
me_plane_005.materials.append(mat_material_004)
me_plane_005.materials.append(mat_hellbraune_fasern)
me_plane_005.use_remesh_preserve_volume = False
me_plane_005.use_remesh_preserve_attributes = False
me_plane_005.use_mirror_vertex_groups = False
me_plane_005.update()

# ---- curves / text
txt_text = bpy.data.curves.new('Text', 'FONT')
txt_text.dimensions = '2D'
txt_text.body = 'Set number of particles\nto 60000\n'
txt_text.use_path_clamp = True
txt_text.bevel_resolution = 0

# ---- objects
ob_text = bpy.data.objects.new('Text', txt_text)
ob_lamp = bpy.data.objects.new('Lamp', light_lamp)
ob_camera = bpy.data.objects.new('Camera', cam_camera)
ob_teppichplane = bpy.data.objects.new('TEPPICHPLANE', me_plane_005)

# ---- transforms, parenting, visibility, modifiers, constraints
ob_text.location = (-0.5372, -0.08715, 0.9034)
ob_text.rotation_euler = (1.571, -0.0, 1.181)
ob_text.scale = (0.1531, 0.1531, 0.1531)
ob_text.lineart.crease_threshold = 0.0
ob_lamp.location = (4.076, 1.005, 5.904)
ob_lamp.rotation_euler = (0.6503, 0.05522, 1.866)
ob_lamp.lock_rotations_4d = False
ob_lamp.empty_display_type = 'ARROWS'
ob_lamp.color = (0.0, 0.0, 0.0, 0.0)
ob_lamp.lineart.crease_threshold = 0.0
ob_camera.location = (1.089, -0.09894, 1.338)
ob_camera.rotation_euler = (1.109, 0.01326, 1.127)
ob_camera.scale = (1.0, 1.0, 1.0)
ob_camera.lock_rotations_4d = False
ob_camera.empty_display_type = 'ARROWS'
ob_camera.color = (0.0, 0.0, 0.0, 0.0)
ob_camera.display_type = 'WIRE'
ob_camera.lineart.crease_threshold = 0.0
ob_teppichplane.location = (-1.312, 1.118, 0.03518)
ob_teppichplane.scale = (0.7071, 1.26, 0.9315)
ob_teppichplane.lineart.crease_threshold = 0.0
_m = ob_teppichplane.modifiers.new('Subsurf', 'SUBSURF')
_m.uv_smooth = 'PRESERVE_CORNERS'
_m.quality = 2
_m.show_only_control_edges = False
_m = ob_teppichplane.modifiers.new('Displace', 'DISPLACE')
_m.strength = 0.02
_m = ob_teppichplane.modifiers.new('ParticleSystem 1', 'PARTICLE_SYSTEM')

# ---- collection membership
col_collection_1.objects.link(ob_text)
col_collection_1.objects.link(ob_lamp)
col_collection_1.objects.link(ob_camera)
col_collection_1.objects.link(ob_teppichplane)

# ---- scene / render settings (as saved in the file)
scene.camera = ob_camera
scene.frame_start = 1; scene.frame_end = 250; scene.frame_set(1)
scene.render.engine = 'CYCLES'
scene.render.resolution_percentage = 50
scene.render.dither_intensity = 0.0
scene.cycles.use_denoising = False
scene.cycles.samples = 128
scene.cycles.sampling_pattern = 'TABULATED_SOBOL'
scene.cycles.use_adaptive_sampling = False
scene.cycles.use_light_tree = False
scene.cycles.blur_glossy = 0.0
scene.cycles.sample_clamp_indirect = 0.0
scene.view_settings.view_transform = 'Standard'
bpy.context.view_layer.update()
